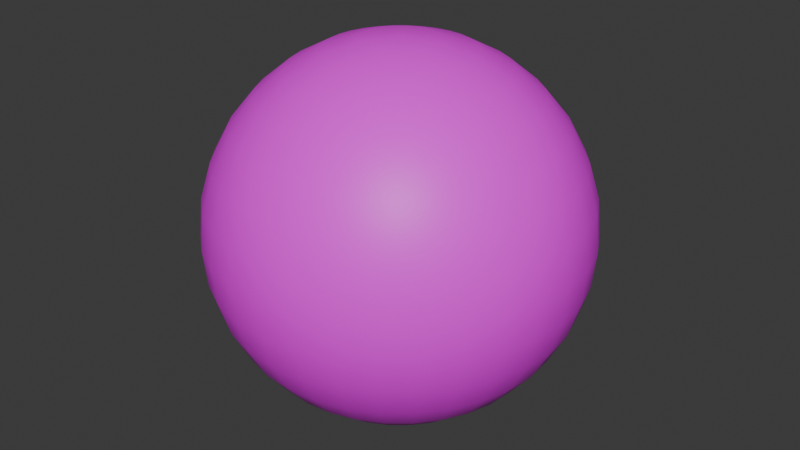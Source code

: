 # Source: titleSkydome.blend  (saved by Blender 5.0.118; exported with 4.5.12 LTS)
import bpy
from mathutils import Matrix  # noqa: F401  (used for matrix-valued properties, if any)

bpy.ops.wm.read_factory_settings(use_empty=True)
scene = bpy.context.scene
scene.name = 'Scene'

# ---- collections
col_collection = bpy.data.collections.new('Collection'); scene.collection.children.link(col_collection)

# ---- images (referenced by path relative to the original .blend; pixels are not part of the script)
import os
ASSET_DIR = os.environ.get("B2B_ASSET_DIR", "")  # directory of the original .blend (textures are referenced by path, not embedded)
HERE = os.path.dirname(os.path.abspath(__file__))  # packed textures are extracted next to this script under _unpacked/

def load_image(name, relpath, width, height, colorspace="sRGB"):
    """Load a texture the original file referenced (path relative to the .blend, or extracted next to this script)."""
    p = next((c for c in (os.path.join(HERE, relpath), os.path.join(ASSET_DIR, relpath)) if relpath and os.path.exists(c)), "")
    if p:
        img = bpy.data.images.load(p, check_existing=True)
        img.name = name
    else:  # same state as the original file: an image datablock whose file is absent (Cycles renders it pink)
        img = bpy.data.images.new(name, width, height)
        img.source = "FILE"
        img.filepath = "//" + (relpath or name)
    img.colorspace_settings.name = colorspace
    return img
img_titleskydome = load_image('titleSkydome', 'titleSkydome.png', 1024, 1024, 'sRGB')

# ---- materials (node trees are filled in below, after node groups)
mat_x = bpy.data.materials.new('マテリアル')

# ---- material node trees
mat_x.use_nodes = True; mat_x.node_tree.nodes.clear()
_N = mat_x.node_tree.nodes; _L = mat_x.node_tree.links
n0 = _N.new('ShaderNodeBsdfPrincipled'); n0.name = 'プリンシプルBSDF'; n0.location = (-200, 100)
n1 = _N.new('ShaderNodeOutputMaterial'); n1.name = 'マテリアル出力'; n1.location = (200, 100)
n2 = _N.new('ShaderNodeTexImage'); n2.name = '画像テクスチャ'; n2.location = (-490, 80)
n2.image = img_titleskydome
_L.new(n0.outputs[0], n1.inputs[0])
_L.new(n2.outputs[0], n0.inputs[0])
n1.is_active_output = True

# ---- world
world_world = bpy.data.worlds.new('World'); scene.world = world_world
world_world.use_nodes = True; world_world.node_tree.nodes.clear()
_N = world_world.node_tree.nodes; _L = world_world.node_tree.links
n0 = _N.new('ShaderNodeOutputWorld'); n0.name = 'World Output'; n0.location = (200, 100)
n1 = _N.new('ShaderNodeBackground'); n1.name = 'Background'; n1.location = (-200, 100)
n1.inputs[0].default_value = (0.05088, 0.05088, 0.05088, 1.0)
_L.new(n1.outputs[0], n0.inputs[0])
n0.is_active_output = True
world_world.color = (0.05088, 0.05088, 0.05088)
world_world.sun_shadow_jitter_overblur = 0.0

# ---- meshes
me_x = bpy.data.meshes.new('球')
me_x.from_pydata([(-8.87e-06, -3.931e-06, 200.0), (-8.87e-06, 111.1, 166.3), (-8.87e-06, 166.3, 111.1), (-8.87e-06, 196.2, 39.02), (-8.87e-06, 200.0, 1.969e-07), (-8.87e-06, 196.2, -39.02), (-8.87e-06, 166.3, -111.1), (-8.87e-06, -3.931e-06, -200.0), (7.612, 38.27, 196.2), (14.93, 75.07, 184.8), (21.68, 109.0, 166.3), (27.59, 138.7, 141.4), (32.44, 163.1, 111.1), (36.05, 181.2, 76.54), (38.27, 192.4, 39.02), (39.02, 196.2, 1.969e-07), (38.27, 192.4, -39.02), (36.05, 181.2, -76.54), (32.44, 163.1, -111.1), (27.59, 138.7, -141.4), (21.68, 109.0, -166.3), (14.93, 75.07, -184.8), (7.612, 38.27, -196.2), (14.93, 36.05, 196.2), (29.29, 70.71, 184.8), (42.52, 102.7, 166.3), (54.12, 130.7, 141.4), (63.64, 153.6, 111.1), (70.71, 170.7, 76.54), (75.07, 181.2, 39.02), (76.54, 184.8, 1.969e-07), (75.07, 181.2, -39.02), (70.71, 170.7, -76.54), (63.64, 153.6, -111.1), (54.12, 130.7, -141.4), (42.52, 102.7, -166.3), (29.29, 70.71, -184.8), (14.93, 36.05, -196.2), (21.68, 32.44, 196.2), (42.52, 63.64, 184.8), (61.73, 92.39, 166.3), (78.57, 117.6, 141.4), (92.39, 138.3, 111.1), (102.7, 153.6, 76.54), (109.0, 163.1, 39.02), (111.1, 166.3, 1.969e-07), (109.0, 163.1, -39.02), (102.7, 153.6, -76.54), (92.39, 138.3, -111.1), (78.57, 117.6, -141.4), (61.73, 92.39, -166.3), (42.52, 63.64, -184.8), (21.68, 32.44, -196.2), (27.59, 27.59, 196.2), (54.12, 54.12, 184.8), (78.57, 78.57, 166.3), (100.0, 100.0, 141.4), (117.6, 117.6, 111.1), (130.7, 130.7, 76.54), (138.7, 138.7, 39.02), (141.4, 141.4, 1.969e-07), (138.7, 138.7, -39.02), (130.7, 130.7, -76.54), (117.6, 117.6, -111.1), (100.0, 100.0, -141.4), (78.57, 78.57, -166.3), (54.12, 54.12, -184.8), (27.59, 27.59, -196.2), (32.44, 21.68, 196.2), (63.64, 42.52, 184.8), (92.39, 61.73, 166.3), (117.6, 78.57, 141.4), (138.3, 92.39, 111.1), (153.6, 102.7, 76.54), (163.1, 109.0, 39.02), (166.3, 111.1, 1.969e-07), (163.1, 109.0, -39.02), (153.6, 102.7, -76.54), (138.3, 92.39, -111.1), (117.6, 78.57, -141.4), (92.39, 61.73, -166.3), (63.64, 42.52, -184.8), (32.44, 21.68, -196.2), (36.05, 14.93, 196.2), (70.71, 29.29, 184.8), (102.7, 42.52, 166.3), (130.7, 54.12, 141.4), (153.6, 63.64, 111.1), (170.7, 70.71, 76.54), (181.2, 75.07, 39.02), (184.8, 76.54, 1.969e-07), (181.2, 75.07, -39.02), (170.7, 70.71, -76.54), (153.6, 63.64, -111.1), (130.7, 54.12, -141.4), (102.7, 42.52, -166.3), (70.71, 29.29, -184.8), (36.05, 14.93, -196.2), (38.27, 7.612, 196.2), (75.07, 14.93, 184.8), (109.0, 21.68, 166.3), (138.7, 27.59, 141.4), (163.1, 32.44, 111.1), (181.2, 36.05, 76.54), (192.4, 38.27, 39.02), (196.2, 39.02, 1.969e-07), (192.4, 38.27, -39.02), (181.2, 36.05, -76.54), (163.1, 32.44, -111.1), (138.7, 27.59, -141.4), (109.0, 21.68, -166.3), (75.07, 14.93, -184.8), (38.27, 7.612, -196.2), (39.02, -6.166e-06, 196.2), (76.54, -8.402e-06, 184.8), (111.1, -1.436e-05, 166.3), (141.4, -9.51e-07, 141.4), (166.3, -2.181e-05, 111.1), (184.8, 5.009e-06, 76.54), (196.2, -2.181e-05, 39.02), (200.0, -3.671e-05, 1.969e-07), (196.2, -2.181e-05, -39.02), (184.8, 5.009e-06, -76.54), (166.3, -2.181e-05, -111.1), (141.4, -9.51e-07, -141.4), (111.1, -1.436e-05, -166.3), (76.54, -8.402e-06, -184.8), (39.02, -6.166e-06, -196.2), (38.27, -7.612, 196.2), (75.07, -14.93, 184.8), (109.0, -21.68, 166.3), (138.7, -27.59, 141.4), (163.1, -32.44, 111.1), (181.2, -36.05, 76.54), (192.4, -38.27, 39.02), (196.2, -39.02, 1.969e-07), (192.4, -38.27, -39.02), (181.2, -36.05, -76.54), (163.1, -32.44, -111.1), (138.7, -27.59, -141.4), (109.0, -21.68, -166.3), (75.07, -14.93, -184.8), (38.27, -7.612, -196.2), (36.05, -14.93, 196.2), (70.71, -29.29, 184.8), (102.7, -42.52, 166.3), (130.7, -54.12, 141.4), (153.6, -63.64, 111.1), (170.7, -70.71, 76.54), (181.2, -75.07, 39.02), (184.8, -76.54, 1.969e-07), (181.2, -75.07, -39.02), (170.7, -70.71, -76.54), (153.6, -63.64, -111.1), (130.7, -54.12, -141.4), (102.7, -42.52, -166.3), (70.71, -29.29, -184.8), (36.05, -14.93, -196.2), (32.44, -21.68, 196.2), (63.64, -42.52, 184.8), (92.39, -61.73, 166.3), (117.6, -78.57, 141.4), (138.3, -92.39, 111.1), (153.6, -102.7, 76.54), (163.1, -109.0, 39.02), (166.3, -111.1, 1.969e-07), (163.1, -109.0, -39.02), (153.6, -102.7, -76.54), (138.3, -92.39, -111.1), (117.6, -78.57, -141.4), (92.39, -61.73, -166.3), (63.64, -42.52, -184.8), (32.44, -21.68, -196.2), (27.59, -27.59, 196.2), (54.12, -54.12, 184.8), (78.57, -78.57, 166.3), (100.0, -100.0, 141.4), (117.6, -117.6, 111.1), (130.7, -130.7, 76.54), (138.7, -138.7, 39.02), (141.4, -141.4, 1.969e-07), (138.7, -138.7, -39.02), (130.7, -130.7, -76.54), (117.6, -117.6, -111.1), (100.0, -100.0, -141.4), (78.57, -78.57, -166.3), (54.12, -54.12, -184.8), (27.59, -27.59, -196.2), (21.68, -32.44, 196.2), (42.52, -63.64, 184.8), (61.73, -92.39, 166.3), (78.57, -117.6, 141.4), (92.39, -138.3, 111.1), (102.7, -153.6, 76.54), (109.0, -163.1, 39.02), (111.1, -166.3, 1.969e-07), (109.0, -163.1, -39.02), (102.7, -153.6, -76.54), (92.39, -138.3, -111.1), (78.57, -117.6, -141.4), (61.73, -92.39, -166.3), (42.52, -63.64, -184.8), (21.68, -32.44, -196.2), (14.93, -36.05, 196.2), (29.29, -70.71, 184.8), (42.52, -102.7, 166.3), (54.12, -130.7, 141.4), (63.64, -153.6, 111.1), (70.71, -170.7, 76.54), (75.07, -181.2, 39.02), (76.54, -184.8, 1.969e-07), (75.07, -181.2, -39.02), (70.71, -170.7, -76.54), (63.64, -153.6, -111.1), (54.12, -130.7, -141.4), (42.52, -102.7, -166.3), (29.29, -70.71, -184.8), (14.93, -36.05, -196.2), (7.612, -38.27, 196.2), (14.93, -75.07, 184.8), (21.68, -109.0, 166.3), (27.59, -138.7, 141.4), (32.44, -163.1, 111.1), (36.05, -181.2, 76.54), (38.27, -192.4, 39.02), (39.02, -196.2, 1.969e-07), (38.27, -192.4, -39.02), (36.05, -181.2, -76.54), (32.44, -163.1, -111.1), (27.59, -138.7, -141.4), (21.68, -109.0, -166.3), (14.93, -75.07, -184.8), (7.612, -38.27, -196.2), (-1.036e-05, -39.02, 196.2), (-1.93e-05, -76.54, 184.8), (-2.824e-05, -111.1, 166.3), (-1.185e-05, -141.4, 141.4), (-2.973e-05, -166.3, 111.1), (-2.909e-06, -184.8, 76.54), (-3.569e-05, -196.2, 39.02), (-7.443e-05, -200.0, 1.969e-07), (-3.569e-05, -196.2, -39.02), (-2.909e-06, -184.8, -76.54), (-2.973e-05, -166.3, -111.1), (-1.185e-05, -141.4, -141.4), (-2.824e-05, -111.1, -166.3), (-1.93e-05, -76.54, -184.8), (-1.036e-05, -39.02, -196.2), (-7.612, -38.27, 196.2), (-14.93, -75.07, 184.8), (-21.68, -109.0, 166.3), (-27.59, -138.7, 141.4), (-32.44, -163.1, 111.1), (-36.05, -181.2, 76.54), (-38.27, -192.4, 39.02), (-39.02, -196.2, 1.969e-07), (-38.27, -192.4, -39.02), (-36.05, -181.2, -76.54), (-32.44, -163.1, -111.1), (-27.59, -138.7, -141.4), (-21.68, -109.0, -166.3), (-14.93, -75.07, -184.8), (-7.612, -38.27, -196.2), (-14.93, -36.05, 196.2), (-29.29, -70.71, 184.8), (-42.52, -102.7, 166.3), (-54.12, -130.7, 141.4), (-63.64, -153.6, 111.1), (-70.71, -170.7, 76.54), (-75.07, -181.2, 39.02), (-76.54, -184.8, 1.969e-07), (-75.07, -181.2, -39.02), (-70.71, -170.7, -76.54), (-63.64, -153.6, -111.1), (-54.12, -130.7, -141.4), (-42.52, -102.7, -166.3), (-29.29, -70.71, -184.8), (-14.93, -36.05, -196.2), (-21.68, -32.44, 196.2), (-42.52, -63.64, 184.8), (-61.73, -92.39, 166.3), (-78.57, -117.6, 141.4), (-92.39, -138.3, 111.1), (-102.7, -153.6, 76.54), (-109.0, -163.1, 39.02), (-111.1, -166.3, 1.969e-07), (-109.0, -163.1, -39.02), (-102.7, -153.6, -76.54), (-92.39, -138.3, -111.1), (-78.57, -117.6, -141.4), (-61.73, -92.39, -166.3), (-42.52, -63.64, -184.8), (-21.68, -32.44, -196.2), (-27.59, -27.59, 196.2), (-54.12, -54.12, 184.8), (-78.57, -78.57, 166.3), (-100.0, -100.0, 141.4), (-117.6, -117.6, 111.1), (-130.7, -130.7, 76.54), (-138.7, -138.7, 39.02), (-141.4, -141.4, 1.969e-07), (-138.7, -138.7, -39.02), (-130.7, -130.7, -76.54), (-117.6, -117.6, -111.1), (-100.0, -100.0, -141.4), (-78.57, -78.57, -166.3), (-54.12, -54.12, -184.8), (-27.59, -27.59, -196.2), (-32.44, -21.68, 196.2), (-63.64, -42.52, 184.8), (-92.39, -61.73, 166.3), (-117.6, -78.57, 141.4), (-138.3, -92.39, 111.1), (-153.6, -102.7, 76.54), (-163.1, -109.0, 39.02), (-166.3, -111.1, 1.969e-07), (-163.1, -109.0, -39.02), (-153.6, -102.7, -76.54), (-138.3, -92.39, -111.1), (-117.6, -78.57, -141.4), (-92.39, -61.73, -166.3), (-63.64, -42.52, -184.8), (-32.44, -21.68, -196.2), (-36.05, -14.93, 196.2), (-70.71, -29.29, 184.8), (-102.7, -42.52, 166.3), (-130.7, -54.12, 141.4), (-153.6, -63.64, 111.1), (-170.7, -70.71, 76.54), (-181.2, -75.07, 39.02), (-184.8, -76.54, 1.969e-07), (-181.2, -75.07, -39.02), (-170.7, -70.71, -76.54), (-153.6, -63.64, -111.1), (-130.7, -54.12, -141.4), (-102.7, -42.52, -166.3), (-70.71, -29.29, -184.8), (-36.05, -14.93, -196.2), (-38.27, -7.612, 196.2), (-75.07, -14.93, 184.8), (-109.0, -21.68, 166.3), (-138.7, -27.59, 141.4), (-163.1, -32.44, 111.1), (-181.2, -36.05, 76.54), (-192.4, -38.27, 39.02), (-196.2, -39.02, 1.969e-07), (-192.4, -38.27, -39.02), (-181.2, -36.05, -76.54), (-163.1, -32.44, -111.1), (-138.7, -27.59, -141.4), (-109.0, -21.68, -166.3), (-75.07, -14.93, -184.8), (-38.27, -7.612, -196.2), (-39.02, -2.059e-07, 196.2), (-76.54, 6.5e-06, 184.8), (-111.1, 2.587e-05, 166.3), (-141.4, 2.029e-06, 141.4), (-166.3, 2.885e-05, 111.1), (-184.8, -9.51e-07, 76.54), (-196.2, 4.971e-05, 39.02), (-200.0, 8.548e-05, 1.969e-07), (-196.2, 4.971e-05, -39.02), (-184.8, -9.51e-07, -76.54), (-166.3, 2.885e-05, -111.1), (-141.4, 2.029e-06, -141.4), (-111.1, 2.587e-05, -166.3), (-76.54, 6.5e-06, -184.8), (-39.02, -2.059e-07, -196.2), (-38.27, 7.612, 196.2), (-75.07, 14.93, 184.8), (-109.0, 21.68, 166.3), (-138.7, 27.59, 141.4), (-163.1, 32.44, 111.1), (-181.2, 36.05, 76.54), (-192.4, 38.27, 39.02), (-196.2, 39.02, 1.969e-07), (-192.4, 38.27, -39.02), (-181.2, 36.05, -76.54), (-163.1, 32.44, -111.1), (-138.7, 27.59, -141.4), (-109.0, 21.68, -166.3), (-75.07, 14.93, -184.8), (-38.27, 7.612, -196.2), (-36.05, 14.93, 196.2), (-70.71, 29.29, 184.8), (-102.7, 42.52, 166.3), (-130.7, 54.12, 141.4), (-153.6, 63.64, 111.1), (-170.7, 70.71, 76.54), (-181.2, 75.07, 39.02), (-184.8, 76.54, 1.969e-07), (-181.2, 75.07, -39.02), (-170.7, 70.71, -76.54), (-153.6, 63.64, -111.1), (-130.7, 54.12, -141.4), (-102.7, 42.52, -166.3), (-70.71, 29.29, -184.8), (-36.05, 14.93, -196.2), (-32.44, 21.68, 196.2), (-63.64, 42.52, 184.8), (-92.39, 61.73, 166.3), (-117.6, 78.57, 141.4), (-138.3, 92.39, 111.1), (-153.6, 102.7, 76.54), (-163.1, 109.0, 39.02), (-166.3, 111.1, 1.969e-07), (-163.1, 109.0, -39.02), (-153.6, 102.7, -76.54), (-138.3, 92.39, -111.1), (-117.6, 78.57, -141.4), (-92.39, 61.73, -166.3), (-63.64, 42.52, -184.8), (-32.44, 21.68, -196.2), (-27.59, 27.59, 196.2), (-54.12, 54.12, 184.8), (-78.57, 78.57, 166.3), (-100.0, 100.0, 141.4), (-117.6, 117.6, 111.1), (-130.7, 130.7, 76.54), (-138.7, 138.7, 39.02), (-141.4, 141.4, 1.969e-07), (-138.7, 138.7, -39.02), (-130.7, 130.7, -76.54), (-117.6, 117.6, -111.1), (-100.0, 100.0, -141.4), (-78.57, 78.57, -166.3), (-54.12, 54.12, -184.8), (-27.59, 27.59, -196.2), (-21.68, 32.44, 196.2), (-42.52, 63.64, 184.8), (-61.73, 92.39, 166.3), (-78.57, 117.6, 141.4), (-92.39, 138.3, 111.1), (-102.7, 153.6, 76.54), (-109.0, 163.1, 39.02), (-111.1, 166.3, 1.969e-07), (-109.0, 163.1, -39.02), (-102.7, 153.6, -76.54), (-92.39, 138.3, -111.1), (-78.57, 117.6, -141.4), (-61.73, 92.39, -166.3), (-42.52, 63.64, -184.8), (-21.68, 32.44, -196.2), (-14.93, 36.05, 196.2), (-29.29, 70.71, 184.8), (-42.52, 102.7, 166.3), (-54.12, 130.7, 141.4), (-63.64, 153.6, 111.1), (-70.71, 170.7, 76.54), (-75.07, 181.2, 39.02), (-76.54, 184.8, 1.969e-07), (-75.07, 181.2, -39.02), (-70.71, 170.7, -76.54), (-63.64, 153.6, -111.1), (-54.12, 130.7, -141.4), (-42.52, 102.7, -166.3), (-29.29, 70.71, -184.8), (-14.93, 36.05, -196.2), (-7.612, 38.27, 196.2), (-14.93, 75.07, 184.8), (-21.68, 109.0, 166.3), (-27.59, 138.7, 141.4), (-32.44, 163.1, 111.1), (-36.05, 181.2, 76.54), (-38.27, 192.4, 39.02), (-39.02, 196.2, 1.969e-07), (-38.27, 192.4, -39.02), (-36.05, 181.2, -76.54), (-32.44, 163.1, -111.1), (-27.59, 138.7, -141.4), (-21.68, 109.0, -166.3), (-14.93, 75.07, -184.8), (-7.612, 38.27, -196.2), (-5.89e-06, 39.02, 196.2), (4.541e-06, 76.54, 184.8), (9.012e-06, 141.4, 141.4), (3.051e-06, 184.8, 76.54), (3.051e-06, 184.8, -76.54), (9.012e-06, 141.4, -141.4), (3.434e-05, 111.1, -166.3), (4.541e-06, 76.54, -184.8), (-5.89e-06, 39.02, -196.2)], [], [(474, 8, 473), (17, 5, 477), (1, 9, 474), (18, 477, 6), (475, 10, 1), (478, 18, 6), (12, 475, 2), (20, 478, 479), (476, 12, 2), (21, 479, 480), (3, 13, 476), (22, 480, 481), (15, 3, 4), (473, 8, 0), (7, 22, 481), (16, 4, 5), (15, 29, 14), (8, 23, 0), (7, 37, 22), (31, 15, 16), (24, 8, 9), (32, 16, 17), (25, 9, 10), (18, 32, 17), (26, 10, 11), (34, 18, 19), (27, 11, 12), (35, 19, 20), (28, 12, 13), (21, 35, 20), (14, 28, 13), (22, 36, 21), (34, 48, 33), (42, 26, 27), (35, 49, 34), (43, 27, 28), (36, 50, 35), (29, 43, 28), (37, 51, 36), (30, 44, 29), (23, 38, 0), (7, 52, 37), (46, 30, 31), (39, 23, 24), (47, 31, 32), (40, 24, 25), (33, 47, 32), (41, 25, 26), (7, 67, 52), (61, 45, 46), (54, 38, 39), (62, 46, 47), (55, 39, 40), (48, 62, 47), (56, 40, 41), (64, 48, 49), (57, 41, 42), (50, 64, 49), (58, 42, 43), (66, 50, 51), (44, 58, 43), (52, 66, 51), (45, 59, 44), (38, 53, 0), (65, 79, 64), (73, 57, 58), (81, 65, 66), (59, 73, 58), (82, 66, 67), (60, 74, 59), (53, 68, 0), (7, 82, 67), (76, 60, 61), (69, 53, 54), (77, 61, 62), (55, 69, 54), (63, 77, 62), (71, 55, 56), (79, 63, 64), (72, 56, 57), (84, 68, 69), (92, 76, 77), (85, 69, 70), (78, 92, 77), (86, 70, 71), (94, 78, 79), (72, 86, 71), (80, 94, 79), (88, 72, 73), (81, 95, 80), (74, 88, 73), (82, 96, 81), (75, 89, 74), (68, 83, 0), (7, 97, 82), (91, 75, 76), (103, 87, 88), (111, 95, 96), (89, 103, 88), (112, 96, 97), (90, 104, 89), (83, 98, 0), (7, 112, 97), (106, 90, 91), (84, 98, 83), (107, 91, 92), (85, 99, 84), (93, 107, 92), (101, 85, 86), (109, 93, 94), (87, 101, 86), (95, 109, 94), (122, 106, 107), (115, 99, 100), (108, 122, 107), (116, 100, 101), (124, 108, 109), (102, 116, 101), (110, 124, 109), (118, 102, 103), (126, 110, 111), (104, 118, 103), (127, 111, 112), (105, 119, 104), (98, 113, 0), (7, 127, 112), (121, 105, 106), (99, 113, 98), (141, 125, 126), (119, 133, 118), (127, 141, 126), (120, 134, 119), (113, 128, 0), (7, 142, 127), (136, 120, 121), (129, 113, 114), (137, 121, 122), (115, 129, 114), (123, 137, 122), (131, 115, 116), (139, 123, 124), (117, 131, 116), (125, 139, 124), (133, 117, 118), (145, 129, 130), (138, 152, 137), (146, 130, 131), (154, 138, 139), (132, 146, 131), (140, 154, 139), (148, 132, 133), (141, 155, 140), (134, 148, 133), (142, 156, 141), (135, 149, 134), (128, 143, 0), (7, 157, 142), (151, 135, 136), (144, 128, 129), (152, 136, 137), (149, 163, 148), (157, 171, 156), (150, 164, 149), (143, 158, 0), (7, 172, 157), (166, 150, 151), (159, 143, 144), (167, 151, 152), (145, 159, 144), (153, 167, 152), (161, 145, 146), (169, 153, 154), (147, 161, 146), (155, 169, 154), (163, 147, 148), (171, 155, 156), (168, 182, 167), (176, 160, 161), (184, 168, 169), (162, 176, 161), (170, 184, 169), (178, 162, 163), (186, 170, 171), (164, 178, 163), (172, 186, 171), (165, 179, 164), (158, 173, 0), (7, 187, 172), (181, 165, 166), (174, 158, 159), (182, 166, 167), (175, 159, 160), (202, 186, 187), (180, 194, 179), (173, 188, 0), (7, 202, 187), (196, 180, 181), (174, 188, 173), (197, 181, 182), (175, 189, 174), (183, 197, 182), (191, 175, 176), (199, 183, 184), (177, 191, 176), (185, 199, 184), (193, 177, 178), (201, 185, 186), (179, 193, 178), (214, 198, 199), (192, 206, 191), (200, 214, 199), (208, 192, 193), (201, 215, 200), (194, 208, 193), (202, 216, 201), (195, 209, 194), (188, 203, 0), (7, 217, 202), (211, 195, 196), (204, 188, 189), (212, 196, 197), (205, 189, 190), (198, 212, 197), (206, 190, 191), (203, 218, 0), (7, 232, 217), (226, 210, 211), (219, 203, 204), (227, 211, 212), (220, 204, 205), (213, 227, 212), (221, 205, 206), (229, 213, 214), (207, 221, 206), (215, 229, 214), (223, 207, 208), (216, 230, 215), (209, 223, 208), (217, 231, 216), (210, 224, 209), (222, 236, 221), (230, 244, 229), (238, 222, 223), (246, 230, 231), (224, 238, 223), (247, 231, 232), (225, 239, 224), (218, 233, 0), (7, 247, 232), (241, 225, 226), (219, 233, 218), (242, 226, 227), (220, 234, 219), (228, 242, 227), (236, 220, 221), (244, 228, 229), (256, 240, 241), (234, 248, 233), (257, 241, 242), (235, 249, 234), (243, 257, 242), (251, 235, 236), (259, 243, 244), (237, 251, 236), (245, 259, 244), (253, 237, 238), (261, 245, 246), (239, 253, 238), (262, 246, 247), (240, 254, 239), (233, 248, 0), (7, 262, 247), (260, 274, 259), (268, 252, 253), (261, 275, 260), (254, 268, 253), (277, 261, 262), (255, 269, 254), (248, 263, 0), (7, 277, 262), (271, 255, 256), (249, 263, 248), (272, 256, 257), (265, 249, 250), (258, 272, 257), (266, 250, 251), (274, 258, 259), (252, 266, 251), (264, 278, 263), (287, 271, 272), (265, 279, 264), (273, 287, 272), (281, 265, 266), (289, 273, 274), (267, 281, 266), (275, 289, 274), (283, 267, 268), (291, 275, 276), (269, 283, 268), (292, 276, 277), (270, 284, 269), (263, 278, 0), (7, 292, 277), (286, 270, 271), (298, 282, 283), (306, 290, 291), (284, 298, 283), (292, 306, 291), (285, 299, 284), (278, 293, 0), (7, 307, 292), (301, 285, 286), (294, 278, 279), (302, 286, 287), (295, 279, 280), (288, 302, 287), (296, 280, 281), (304, 288, 289), (282, 296, 281), (290, 304, 289), (317, 301, 302), (310, 294, 295), (303, 317, 302), (311, 295, 296), (319, 303, 304), (297, 311, 296), (305, 319, 304), (313, 297, 298), (321, 305, 306), (299, 313, 298), (307, 321, 306), (300, 314, 299), (293, 308, 0), (7, 322, 307), (316, 300, 301), (309, 293, 294), (336, 320, 321), (314, 328, 313), (337, 321, 322), (315, 329, 314), (308, 323, 0), (7, 337, 322), (331, 315, 316), (324, 308, 309), (332, 316, 317), (310, 324, 309), (318, 332, 317), (326, 310, 311), (334, 318, 319), (312, 326, 311), (320, 334, 319), (328, 312, 313), (333, 347, 332), (341, 325, 326), (349, 333, 334), (327, 341, 326), (335, 349, 334), (343, 327, 328), (351, 335, 336), (329, 343, 328), (337, 351, 336), (330, 344, 329), (323, 338, 0), (7, 352, 337), (346, 330, 331), (339, 323, 324), (347, 331, 332), (325, 339, 324), (352, 366, 351), (345, 359, 344), (338, 353, 0), (7, 367, 352), (361, 345, 346), (354, 338, 339), (362, 346, 347), (340, 354, 339), (348, 362, 347), (356, 340, 341), (364, 348, 349), (342, 356, 341), (350, 364, 349), (358, 342, 343), (366, 350, 351), (344, 358, 343), (371, 355, 356), (379, 363, 364), (357, 371, 356), (365, 379, 364), (373, 357, 358), (381, 365, 366), (359, 373, 358), (382, 366, 367), (360, 374, 359), (353, 368, 0), (7, 382, 367), (376, 360, 361), (354, 368, 353), (377, 361, 362), (355, 369, 354), (363, 377, 362), (375, 389, 374), (368, 383, 0), (7, 397, 382), (391, 375, 376), (369, 383, 368), (392, 376, 377), (385, 369, 370), (378, 392, 377), (386, 370, 371), (394, 378, 379), (372, 386, 371), (380, 394, 379), (388, 372, 373), (396, 380, 381), (374, 388, 373), (397, 381, 382), (409, 393, 394), (387, 401, 386), (395, 409, 394), (403, 387, 388), (396, 410, 395), (389, 403, 388), (397, 411, 396), (390, 404, 389), (383, 398, 0), (7, 412, 397), (406, 390, 391), (399, 383, 384), (407, 391, 392), (400, 384, 385), (393, 407, 392), (401, 385, 386), (398, 413, 0), (7, 427, 412), (421, 405, 406), (414, 398, 399), (422, 406, 407), (400, 414, 399), (408, 422, 407), (416, 400, 401), (424, 408, 409), (402, 416, 401), (410, 424, 409), (418, 402, 403), (426, 410, 411), (404, 418, 403), (412, 426, 411), (405, 419, 404), (417, 431, 416), (425, 439, 424), (433, 417, 418), (441, 425, 426), (419, 433, 418), (442, 426, 427), (420, 434, 419), (413, 428, 0), (7, 442, 427), (436, 420, 421), (414, 428, 413), (437, 421, 422), (415, 429, 414), (423, 437, 422), (431, 415, 416), (439, 423, 424), (451, 435, 436), (444, 428, 429), (452, 436, 437), (430, 444, 429), (438, 452, 437), (446, 430, 431), (454, 438, 439), (432, 446, 431), (440, 454, 439), (448, 432, 433), (456, 440, 441), (434, 448, 433), (442, 456, 441), (435, 449, 434), (428, 443, 0), (7, 457, 442), (455, 469, 454), (463, 447, 448), (471, 455, 456), (449, 463, 448), (457, 471, 456), (450, 464, 449), (443, 458, 0), (7, 472, 457), (466, 450, 451), (459, 443, 444), (467, 451, 452), (445, 459, 444), (453, 467, 452), (461, 445, 446), (469, 453, 454), (447, 461, 446), (477, 466, 467), (460, 474, 459), (6, 467, 468), (461, 1, 460), (478, 468, 469), (462, 475, 461), (470, 478, 469), (463, 2, 462), (480, 470, 471), (464, 476, 463), (472, 480, 471), (465, 3, 464), (458, 473, 0), (7, 481, 472), (5, 465, 466), (474, 458, 459), (474, 9, 8), (17, 16, 5), (1, 10, 9), (18, 17, 477), (475, 11, 10), (478, 19, 18), (12, 11, 475), (20, 19, 478), (476, 13, 12), (21, 20, 479), (3, 14, 13), (22, 21, 480), (15, 14, 3), (16, 15, 4), (15, 30, 29), (31, 30, 15), (24, 23, 8), (32, 31, 16), (25, 24, 9), (18, 33, 32), (26, 25, 10), (34, 33, 18), (27, 26, 11), (35, 34, 19), (28, 27, 12), (21, 36, 35), (14, 29, 28), (22, 37, 36), (34, 49, 48), (42, 41, 26), (35, 50, 49), (43, 42, 27), (36, 51, 50), (29, 44, 43), (37, 52, 51), (30, 45, 44), (46, 45, 30), (39, 38, 23), (47, 46, 31), (40, 39, 24), (33, 48, 47), (41, 40, 25), (61, 60, 45), (54, 53, 38), (62, 61, 46), (55, 54, 39), (48, 63, 62), (56, 55, 40), (64, 63, 48), (57, 56, 41), (50, 65, 64), (58, 57, 42), (66, 65, 50), (44, 59, 58), (52, 67, 66), (45, 60, 59), (65, 80, 79), (73, 72, 57), (81, 80, 65), (59, 74, 73), (82, 81, 66), (60, 75, 74), (76, 75, 60), (69, 68, 53), (77, 76, 61), (55, 70, 69), (63, 78, 77), (71, 70, 55), (79, 78, 63), (72, 71, 56), (84, 83, 68), (92, 91, 76), (85, 84, 69), (78, 93, 92), (86, 85, 70), (94, 93, 78), (72, 87, 86), (80, 95, 94), (88, 87, 72), (81, 96, 95), (74, 89, 88), (82, 97, 96), (75, 90, 89), (91, 90, 75), (103, 102, 87), (111, 110, 95), (89, 104, 103), (112, 111, 96), (90, 105, 104), (106, 105, 90), (84, 99, 98), (107, 106, 91), (85, 100, 99), (93, 108, 107), (101, 100, 85), (109, 108, 93), (87, 102, 101), (95, 110, 109), (122, 121, 106), (115, 114, 99), (108, 123, 122), (116, 115, 100), (124, 123, 108), (102, 117, 116), (110, 125, 124), (118, 117, 102), (126, 125, 110), (104, 119, 118), (127, 126, 111), (105, 120, 119), (121, 120, 105), (99, 114, 113), (141, 140, 125), (119, 134, 133), (127, 142, 141), (120, 135, 134), (136, 135, 120), (129, 128, 113), (137, 136, 121), (115, 130, 129), (123, 138, 137), (131, 130, 115), (139, 138, 123), (117, 132, 131), (125, 140, 139), (133, 132, 117), (145, 144, 129), (138, 153, 152), (146, 145, 130), (154, 153, 138), (132, 147, 146), (140, 155, 154), (148, 147, 132), (141, 156, 155), (134, 149, 148), (142, 157, 156), (135, 150, 149), (151, 150, 135), (144, 143, 128), (152, 151, 136), (149, 164, 163), (157, 172, 171), (150, 165, 164), (166, 165, 150), (159, 158, 143), (167, 166, 151), (145, 160, 159), (153, 168, 167), (161, 160, 145), (169, 168, 153), (147, 162, 161), (155, 170, 169), (163, 162, 147), (171, 170, 155), (168, 183, 182), (176, 175, 160), (184, 183, 168), (162, 177, 176), (170, 185, 184), (178, 177, 162), (186, 185, 170), (164, 179, 178), (172, 187, 186), (165, 180, 179), (181, 180, 165), (174, 173, 158), (182, 181, 166), (175, 174, 159), (202, 201, 186), (180, 195, 194), (196, 195, 180), (174, 189, 188), (197, 196, 181), (175, 190, 189), (183, 198, 197), (191, 190, 175), (199, 198, 183), (177, 192, 191), (185, 200, 199), (193, 192, 177), (201, 200, 185), (179, 194, 193), (214, 213, 198), (192, 207, 206), (200, 215, 214), (208, 207, 192), (201, 216, 215), (194, 209, 208), (202, 217, 216), (195, 210, 209), (211, 210, 195), (204, 203, 188), (212, 211, 196), (205, 204, 189), (198, 213, 212), (206, 205, 190), (226, 225, 210), (219, 218, 203), (227, 226, 211), (220, 219, 204), (213, 228, 227), (221, 220, 205), (229, 228, 213), (207, 222, 221), (215, 230, 229), (223, 222, 207), (216, 231, 230), (209, 224, 223), (217, 232, 231), (210, 225, 224), (222, 237, 236), (230, 245, 244), (238, 237, 222), (246, 245, 230), (224, 239, 238), (247, 246, 231), (225, 240, 239), (241, 240, 225), (219, 234, 233), (242, 241, 226), (220, 235, 234), (228, 243, 242), (236, 235, 220), (244, 243, 228), (256, 255, 240), (234, 249, 248), (257, 256, 241), (235, 250, 249), (243, 258, 257), (251, 250, 235), (259, 258, 243), (237, 252, 251), (245, 260, 259), (253, 252, 237), (261, 260, 245), (239, 254, 253), (262, 261, 246), (240, 255, 254), (260, 275, 274), (268, 267, 252), (261, 276, 275), (254, 269, 268), (277, 276, 261), (255, 270, 269), (271, 270, 255), (249, 264, 263), (272, 271, 256), (265, 264, 249), (258, 273, 272), (266, 265, 250), (274, 273, 258), (252, 267, 266), (264, 279, 278), (287, 286, 271), (265, 280, 279), (273, 288, 287), (281, 280, 265), (289, 288, 273), (267, 282, 281), (275, 290, 289), (283, 282, 267), (291, 290, 275), (269, 284, 283), (292, 291, 276), (270, 285, 284), (286, 285, 270), (298, 297, 282), (306, 305, 290), (284, 299, 298), (292, 307, 306), (285, 300, 299), (301, 300, 285), (294, 293, 278), (302, 301, 286), (295, 294, 279), (288, 303, 302), (296, 295, 280), (304, 303, 288), (282, 297, 296), (290, 305, 304), (317, 316, 301), (310, 309, 294), (303, 318, 317), (311, 310, 295), (319, 318, 303), (297, 312, 311), (305, 320, 319), (313, 312, 297), (321, 320, 305), (299, 314, 313), (307, 322, 321), (300, 315, 314), (316, 315, 300), (309, 308, 293), (336, 335, 320), (314, 329, 328), (337, 336, 321), (315, 330, 329), (331, 330, 315), (324, 323, 308), (332, 331, 316), (310, 325, 324), (318, 333, 332), (326, 325, 310), (334, 333, 318), (312, 327, 326), (320, 335, 334), (328, 327, 312), (333, 348, 347), (341, 340, 325), (349, 348, 333), (327, 342, 341), (335, 350, 349), (343, 342, 327), (351, 350, 335), (329, 344, 343), (337, 352, 351), (330, 345, 344), (346, 345, 330), (339, 338, 323), (347, 346, 331), (325, 340, 339), (352, 367, 366), (345, 360, 359), (361, 360, 345), (354, 353, 338), (362, 361, 346), (340, 355, 354), (348, 363, 362), (356, 355, 340), (364, 363, 348), (342, 357, 356), (350, 365, 364), (358, 357, 342), (366, 365, 350), (344, 359, 358), (371, 370, 355), (379, 378, 363), (357, 372, 371), (365, 380, 379), (373, 372, 357), (381, 380, 365), (359, 374, 373), (382, 381, 366), (360, 375, 374), (376, 375, 360), (354, 369, 368), (377, 376, 361), (355, 370, 369), (363, 378, 377), (375, 390, 389), (391, 390, 375), (369, 384, 383), (392, 391, 376), (385, 384, 369), (378, 393, 392), (386, 385, 370), (394, 393, 378), (372, 387, 386), (380, 395, 394), (388, 387, 372), (396, 395, 380), (374, 389, 388), (397, 396, 381), (409, 408, 393), (387, 402, 401), (395, 410, 409), (403, 402, 387), (396, 411, 410), (389, 404, 403), (397, 412, 411), (390, 405, 404), (406, 405, 390), (399, 398, 383), (407, 406, 391), (400, 399, 384), (393, 408, 407), (401, 400, 385), (421, 420, 405), (414, 413, 398), (422, 421, 406), (400, 415, 414), (408, 423, 422), (416, 415, 400), (424, 423, 408), (402, 417, 416), (410, 425, 424), (418, 417, 402), (426, 425, 410), (404, 419, 418), (412, 427, 426), (405, 420, 419), (417, 432, 431), (425, 440, 439), (433, 432, 417), (441, 440, 425), (419, 434, 433), (442, 441, 426), (420, 435, 434), (436, 435, 420), (414, 429, 428), (437, 436, 421), (415, 430, 429), (423, 438, 437), (431, 430, 415), (439, 438, 423), (451, 450, 435), (444, 443, 428), (452, 451, 436), (430, 445, 444), (438, 453, 452), (446, 445, 430), (454, 453, 438), (432, 447, 446), (440, 455, 454), (448, 447, 432), (456, 455, 440), (434, 449, 448), (442, 457, 456), (435, 450, 449), (455, 470, 469), (463, 462, 447), (471, 470, 455), (449, 464, 463), (457, 472, 471), (450, 465, 464), (466, 465, 450), (459, 458, 443), (467, 466, 451), (445, 460, 459), (453, 468, 467), (461, 460, 445), (469, 468, 453), (447, 462, 461), (477, 5, 466), (460, 1, 474), (6, 477, 467), (461, 475, 1), (478, 6, 468), (462, 2, 475), (470, 479, 478), (463, 476, 2), (480, 479, 470), (464, 3, 476), (472, 481, 480), (465, 4, 3), (5, 4, 465), (474, 473, 458)])
me_x.polygons.foreach_set('use_smooth', [True] * 960)
_uv = me_x.uv_layers.new(name='UVマップ')
_uv.uv.foreach_set('vector', [0.08498, 0.5324, 0.1172, 0.4997, 0.1209, 0.5071, 0.4242, 0.2742, 0.469, 0.315, 0.4275, 0.3082, 0.05202, 0.5588, 0.07759, 0.5181, 0.08498, 0.5324, 0.3868, 0.2654, 0.4275, 0.3082, 0.3899, 0.296, 0.02332, 0.5852, 0.04129, 0.538, 0.05202, 0.5588, 0.5636, 0.4264, 0.551, 0.3837, 0.5845, 0.3965, 0.6369, 0.2577, 0.6757, 0.2694, 0.6399, 0.2883, 0.5197, 0.4524, 0.5636, 0.4264, 0.5421, 0.4609, 0.5998, 0.3028, 0.6369, 0.2577, 0.6399, 0.2883, 0.5055, 0.4928, 0.5421, 0.4609, 0.521, 0.4987, 0.5568, 0.3123, 0.5964, 0.2689, 0.5998, 0.3028, 0.4931, 0.5353, 0.521, 0.4987, 0.5009, 0.5383, 0.509, 0.2797, 0.5568, 0.3123, 0.5127, 0.3165, 0.1209, 0.5071, 0.1172, 0.4997, 0.1585, 0.4836, 0.4828, 0.5781, 0.4931, 0.5353, 0.5009, 0.5383, 0.4654, 0.279, 0.5127, 0.3165, 0.469, 0.315, 0.509, 0.2797, 0.5503, 0.2361, 0.5532, 0.2763, 0.1172, 0.4997, 0.115, 0.4918, 0.1585, 0.4836, 0.4828, 0.5781, 0.4849, 0.5339, 0.4931, 0.5353, 0.4625, 0.2388, 0.509, 0.2797, 0.4654, 0.279, 0.07333, 0.5026, 0.1172, 0.4997, 0.07759, 0.5181, 0.4214, 0.2364, 0.4654, 0.279, 0.4242, 0.2742, 0.03511, 0.5155, 0.07759, 0.5181, 0.04129, 0.538, 0.3868, 0.2654, 0.4214, 0.2364, 0.4242, 0.2742, 0.001801, 0.53, 0.04129, 0.538, 0.009676, 0.5586, 0.5054, 0.4105, 0.551, 0.3837, 0.5351, 0.4155, 0.6344, 0.2237, 0.6731, 0.2434, 0.6369, 0.2577, 0.4964, 0.4484, 0.5351, 0.4155, 0.5197, 0.4524, 0.5937, 0.2311, 0.6369, 0.2577, 0.5964, 0.2689, 0.5055, 0.4928, 0.4964, 0.4484, 0.5197, 0.4524, 0.5532, 0.2763, 0.5937, 0.2311, 0.5964, 0.2689, 0.4931, 0.5353, 0.4895, 0.4901, 0.5055, 0.4928, 0.5054, 0.4105, 0.481, 0.3791, 0.5161, 0.3778, 0.6326, 0.1876, 0.671, 0.2144, 0.6344, 0.2237, 0.4964, 0.4484, 0.4755, 0.4116, 0.5054, 0.4105, 0.5916, 0.1909, 0.6344, 0.2237, 0.5937, 0.2311, 0.4895, 0.4901, 0.4729, 0.4493, 0.4964, 0.4484, 0.5503, 0.2361, 0.5916, 0.1909, 0.5937, 0.2311, 0.4849, 0.5339, 0.4733, 0.4907, 0.4895, 0.4901, 0.506, 0.2388, 0.5481, 0.1935, 0.5503, 0.2361, 0.115, 0.4918, 0.1145, 0.4837, 0.1585, 0.4836, 0.4828, 0.5781, 0.4766, 0.5342, 0.4849, 0.5339, 0.4603, 0.1962, 0.506, 0.2388, 0.4625, 0.2388, 0.07236, 0.4866, 0.115, 0.4918, 0.07333, 0.5026, 0.4194, 0.1962, 0.4625, 0.2388, 0.4214, 0.2364, 0.03369, 0.4923, 0.07333, 0.5026, 0.03511, 0.5155, 0.3844, 0.2314, 0.4194, 0.1962, 0.4214, 0.2364, 4.628e-09, 0.5005, 0.03511, 0.5155, 0.001801, 0.53, 0.4828, 0.5781, 0.4687, 0.5361, 0.4766, 0.5342, 0.459, 0.1527, 0.5038, 0.1953, 0.4603, 0.1962, 0.07471, 0.4707, 0.1145, 0.4837, 0.07236, 0.4866, 0.4181, 0.1552, 0.4603, 0.1962, 0.4194, 0.1962, 0.0371, 0.4692, 0.07236, 0.4866, 0.03369, 0.4923, 0.3825, 0.1953, 0.4181, 0.1552, 0.4194, 0.1962, 0.6685, 0.1523, 0.7008, 0.1794, 0.6694, 0.1837, 0.3502, 0.1621, 0.3825, 0.1953, 0.3512, 0.1935, 0.6314, 0.1507, 0.6694, 0.1837, 0.6326, 0.1876, 0.4729, 0.4493, 0.4467, 0.4187, 0.4755, 0.4116, 0.5904, 0.1499, 0.6326, 0.1876, 0.5916, 0.1909, 0.4577, 0.4945, 0.4729, 0.4493, 0.4733, 0.4907, 0.5481, 0.1935, 0.5904, 0.1499, 0.5916, 0.1909, 0.4766, 0.5342, 0.4577, 0.4945, 0.4733, 0.4907, 0.5038, 0.1953, 0.5468, 0.15, 0.5481, 0.1935, 0.1145, 0.4837, 0.1157, 0.4756, 0.1585, 0.4836, 0.4503, 0.4549, 0.42, 0.4316, 0.4467, 0.4187, 0.5899, 0.1097, 0.6314, 0.1507, 0.5904, 0.1499, 0.4433, 0.5015, 0.4503, 0.4549, 0.4577, 0.4945, 0.5468, 0.15, 0.5899, 0.1097, 0.5904, 0.1499, 0.4613, 0.5397, 0.4577, 0.4945, 0.4687, 0.5361, 0.5025, 0.1509, 0.5464, 0.1073, 0.5468, 0.15, 0.1157, 0.4756, 0.1186, 0.4679, 0.1585, 0.4836, 0.4828, 0.5781, 0.4613, 0.5397, 0.4687, 0.5361, 0.4586, 0.11, 0.5025, 0.1509, 0.459, 0.1527, 0.08029, 0.4555, 0.1157, 0.4756, 0.07471, 0.4707, 0.4177, 0.115, 0.459, 0.1527, 0.4181, 0.1552, 0.0371, 0.4692, 0.08029, 0.4555, 0.07471, 0.4707, 0.3814, 0.1584, 0.4177, 0.115, 0.4181, 0.1552, 0.6681, 0.1216, 0.7, 0.1547, 0.6685, 0.1523, 0.3499, 0.1314, 0.3814, 0.1584, 0.3502, 0.1621, 0.6311, 0.1145, 0.6685, 0.1523, 0.6314, 0.1507, 0.0889, 0.4417, 0.1186, 0.4679, 0.08029, 0.4555, 0.4181, 0.07712, 0.4586, 0.11, 0.4177, 0.115, 0.0577, 0.4271, 0.08029, 0.4555, 0.04521, 0.4472, 0.381, 0.1222, 0.4181, 0.07712, 0.4177, 0.115, 0.6685, 0.09256, 0.6998, 0.1305, 0.6681, 0.1216, 0.3502, 0.1023, 0.381, 0.1222, 0.3499, 0.1314, 0.6311, 0.1145, 0.6685, 0.09256, 0.6681, 0.1216, 0.4293, 0.465, 0.3966, 0.4497, 0.42, 0.4316, 0.5904, 0.07182, 0.6311, 0.1145, 0.5899, 0.1097, 0.4433, 0.5015, 0.4109, 0.4792, 0.4293, 0.465, 0.5464, 0.1073, 0.5904, 0.07182, 0.5899, 0.1097, 0.4613, 0.5397, 0.4306, 0.5113, 0.4433, 0.5015, 0.502, 0.1074, 0.5468, 0.06709, 0.5464, 0.1073, 0.1186, 0.4679, 0.1229, 0.4608, 0.1585, 0.4836, 0.4828, 0.5781, 0.4549, 0.5447, 0.4613, 0.5397, 0.459, 0.06979, 0.502, 0.1074, 0.4586, 0.11, 0.5916, 0.03769, 0.6314, 0.08042, 0.5904, 0.07182, 0.4201, 0.5236, 0.4109, 0.4792, 0.4306, 0.5113, 0.5468, 0.06709, 0.5916, 0.03769, 0.5904, 0.07182, 0.4495, 0.551, 0.4306, 0.5113, 0.4549, 0.5447, 0.5025, 0.0664, 0.5481, 0.03085, 0.5468, 0.06709, 0.1229, 0.4608, 0.1287, 0.4546, 0.1585, 0.4836, 0.4828, 0.5781, 0.4495, 0.551, 0.4549, 0.5447, 0.4603, 0.03355, 0.5025, 0.0664, 0.459, 0.06979, 0.0889, 0.4417, 0.1287, 0.4546, 0.1229, 0.4608, 0.4194, 0.04299, 0.459, 0.06979, 0.4181, 0.07712, 0.0577, 0.4271, 0.1002, 0.4296, 0.0889, 0.4417, 0.3814, 0.08812, 0.4194, 0.04299, 0.4181, 0.07712, 0.6694, 0.06643, 0.7, 0.1078, 0.6685, 0.09256, 0.3512, 0.07622, 0.3814, 0.08812, 0.3502, 0.1023, 0.6314, 0.08042, 0.6694, 0.06643, 0.6685, 0.09256, 0.4109, 0.4792, 0.3772, 0.4724, 0.3966, 0.4497, 0.4214, 0.01393, 0.4603, 0.03355, 0.4194, 0.04299, 0.09377, 0.3954, 0.1002, 0.4296, 0.0741, 0.4096, 0.3825, 0.05739, 0.4214, 0.01393, 0.4194, 0.04299, 0.07646, 0.3772, 0.0741, 0.4096, 0.05143, 0.3952, 0.2765, 0.3491, 0.3204, 0.3145, 0.2986, 0.3468, 0.3204, 0.06437, 0.2765, 0.03069, 0.2986, 0.02844, 0.3956, 0.4971, 0.3626, 0.4988, 0.3772, 0.4724, 0.5937, 0.008626, 0.6326, 0.0497, 0.5916, 0.03769, 0.4122, 0.5379, 0.3956, 0.4971, 0.4201, 0.5236, 0.5481, 0.03085, 0.5937, 0.008626, 0.5916, 0.03769, 0.4455, 0.5582, 0.4201, 0.5236, 0.4495, 0.551, 0.5038, 0.02945, 0.5503, 5.816e-09, 0.5481, 0.03085, 0.1287, 0.4546, 0.1356, 0.4497, 0.1585, 0.4836, 0.4828, 0.5781, 0.4455, 0.5582, 0.4495, 0.551, 0.4625, 0.002702, 0.5038, 0.02945, 0.4603, 0.03355, 0.1002, 0.4296, 0.1356, 0.4497, 0.1287, 0.4546, 0.4072, 0.5536, 0.3842, 0.5178, 0.4122, 0.5379, 0.3158, 0.1508, 0.2735, 0.1099, 0.3076, 0.1076, 0.4455, 0.5582, 0.4072, 0.5536, 0.4122, 0.5379, 0.3185, 0.1951, 0.2796, 0.1533, 0.3158, 0.1508, 0.1356, 0.4497, 0.1434, 0.4461, 0.1585, 0.4836, 0.4828, 0.5781, 0.4429, 0.5663, 0.4455, 0.5582, 0.2796, 0.2411, 0.3185, 0.1951, 0.3158, 0.2387, 0.129, 0.4128, 0.1356, 0.4497, 0.1137, 0.4199, 0.2735, 0.2822, 0.3158, 0.2387, 0.3076, 0.2799, 0.09377, 0.3954, 0.129, 0.4128, 0.1137, 0.4199, 0.2943, 0.3172, 0.2735, 0.2822, 0.3076, 0.2799, 0.2504, 0.03246, 0.2547, 0.0, 0.2765, 0.03069, 0.2504, 0.3509, 0.2943, 0.3172, 0.2765, 0.3491, 0.2943, 0.06701, 0.2504, 0.03246, 0.2765, 0.03069, 0.3842, 0.5178, 0.3534, 0.5279, 0.3626, 0.4988, 0.2735, 0.1099, 0.2943, 0.06701, 0.3076, 0.1076, 0.1398, 0.3792, 0.129, 0.4128, 0.116, 0.3852, 0.2636, 0.3193, 0.2356, 0.2838, 0.2735, 0.2822, 0.2214, 0.03368, 0.2342, 0.001389, 0.2504, 0.03246, 0.2214, 0.3521, 0.2636, 0.3193, 0.2504, 0.3509, 0.2636, 0.06909, 0.2214, 0.03368, 0.2504, 0.03246, 0.3769, 0.5407, 0.3499, 0.5585, 0.3534, 0.5279, 0.2356, 0.1115, 0.2636, 0.06909, 0.2735, 0.1099, 0.4072, 0.5536, 0.3742, 0.5647, 0.3769, 0.5407, 0.2796, 0.1533, 0.2356, 0.1115, 0.2735, 0.1099, 0.4429, 0.5663, 0.4053, 0.5702, 0.4072, 0.5536, 0.2816, 0.1976, 0.2394, 0.155, 0.2796, 0.1533, 0.1434, 0.4461, 0.1518, 0.444, 0.1585, 0.4836, 0.4828, 0.5781, 0.442, 0.5747, 0.4429, 0.5663, 0.2394, 0.2428, 0.2816, 0.1976, 0.2796, 0.2411, 0.1455, 0.4087, 0.1434, 0.4461, 0.129, 0.4128, 0.2356, 0.2838, 0.2796, 0.2411, 0.2735, 0.2822, 0.2394, 0.155, 0.1954, 0.1123, 0.2356, 0.1115, 0.442, 0.5747, 0.4066, 0.587, 0.4053, 0.5702, 0.2406, 0.1993, 0.1967, 0.1558, 0.2394, 0.155, 0.1518, 0.444, 0.1604, 0.4434, 0.1585, 0.4836, 0.4828, 0.5781, 0.4427, 0.5833, 0.442, 0.5747, 0.1967, 0.2437, 0.2406, 0.1993, 0.2394, 0.2428, 0.1624, 0.4077, 0.1518, 0.444, 0.1455, 0.4087, 0.1954, 0.2846, 0.2394, 0.2428, 0.2356, 0.2838, 0.1398, 0.3792, 0.1624, 0.4077, 0.1455, 0.4087, 0.2296, 0.3207, 0.1954, 0.2846, 0.2356, 0.2838, 0.1906, 0.0343, 0.2114, 0.002346, 0.2214, 0.03368, 0.1906, 0.3527, 0.2296, 0.3207, 0.2214, 0.3521, 0.2296, 0.07053, 0.1906, 0.0343, 0.2214, 0.03368, 0.2114, 0.3768, 0.1906, 0.3527, 0.2214, 0.3521, 0.1954, 0.1123, 0.2296, 0.07053, 0.2356, 0.1115, 0.4066, 0.587, 0.3742, 0.5647, 0.4053, 0.5702, 0.1934, 0.3214, 0.1545, 0.2846, 0.1954, 0.2846, 0.1593, 0.0343, 0.1873, 0.002834, 0.1906, 0.0343, 0.1593, 0.3527, 0.1934, 0.3214, 0.1906, 0.3527, 0.1934, 0.07126, 0.1593, 0.0343, 0.1906, 0.0343, 0.1873, 0.3772, 0.1593, 0.3527, 0.1906, 0.3527, 0.1545, 0.1123, 0.1934, 0.07126, 0.1954, 0.1123, 0.411, 0.6033, 0.3761, 0.5891, 0.4066, 0.587, 0.1967, 0.1558, 0.1545, 0.1123, 0.1954, 0.1123, 0.4427, 0.5833, 0.411, 0.6033, 0.4066, 0.587, 0.1971, 0.2002, 0.1532, 0.1558, 0.1967, 0.1558, 0.1604, 0.4434, 0.169, 0.4445, 0.1585, 0.4836, 0.4828, 0.5781, 0.4449, 0.5916, 0.4427, 0.5833, 0.1532, 0.2437, 0.1971, 0.2002, 0.1967, 0.2437, 0.1792, 0.4098, 0.1604, 0.4434, 0.1624, 0.4077, 0.1545, 0.2846, 0.1967, 0.2437, 0.1954, 0.2846, 0.1888, 0.3807, 0.1624, 0.4077, 0.1644, 0.3777, 0.4487, 0.5994, 0.411, 0.6033, 0.4449, 0.5916, 0.1528, 0.2002, 0.1105, 0.155, 0.1532, 0.1558, 0.169, 0.4445, 0.1772, 0.4471, 0.1585, 0.4836, 0.4828, 0.5781, 0.4487, 0.5994, 0.4449, 0.5916, 0.1105, 0.2428, 0.1528, 0.2002, 0.1532, 0.2437, 0.1792, 0.4098, 0.1772, 0.4471, 0.169, 0.4445, 0.1142, 0.2838, 0.1532, 0.2437, 0.1545, 0.2846, 0.1888, 0.3807, 0.1952, 0.4149, 0.1792, 0.4098, 0.1565, 0.3214, 0.1142, 0.2838, 0.1545, 0.2846, 0.1285, 0.03368, 0.1626, 0.002834, 0.1593, 0.0343, 0.1285, 0.3521, 0.1565, 0.3214, 0.1593, 0.3527, 0.1565, 0.07126, 0.1285, 0.03368, 0.1593, 0.0343, 0.1626, 0.3772, 0.1285, 0.3521, 0.1593, 0.3527, 0.1142, 0.1115, 0.1565, 0.07126, 0.1545, 0.1123, 0.4184, 0.6186, 0.3825, 0.6128, 0.411, 0.6033, 0.1532, 0.1558, 0.1142, 0.1115, 0.1545, 0.1123, 0.09951, 0.3509, 0.1203, 0.3207, 0.1285, 0.3521, 0.1203, 0.07053, 0.09951, 0.03246, 0.1285, 0.03368, 0.3932, 0.635, 0.3927, 0.6732, 0.3741, 0.648, 0.07638, 0.1099, 0.1203, 0.07053, 0.1142, 0.1115, 0.4184, 0.6186, 0.4078, 0.6548, 0.3932, 0.635, 0.1105, 0.155, 0.07638, 0.1099, 0.1142, 0.1115, 0.4487, 0.5994, 0.4285, 0.6323, 0.4184, 0.6186, 0.1092, 0.1993, 0.07031, 0.1533, 0.1105, 0.155, 0.1772, 0.4471, 0.1846, 0.4512, 0.1585, 0.4836, 0.4828, 0.5781, 0.4538, 0.6064, 0.4487, 0.5994, 0.07031, 0.2411, 0.1092, 0.1993, 0.1105, 0.2428, 0.2099, 0.4229, 0.1772, 0.4471, 0.1952, 0.4149, 0.07638, 0.2822, 0.1105, 0.2428, 0.1142, 0.2838, 0.2333, 0.3999, 0.1952, 0.4149, 0.2121, 0.3882, 0.1203, 0.3207, 0.07638, 0.2822, 0.1142, 0.2838, 0.09951, 0.03246, 0.1384, 0.002346, 0.1285, 0.03368, 0.1846, 0.4512, 0.1911, 0.4566, 0.1585, 0.4836, 0.4828, 0.5781, 0.4601, 0.6122, 0.4538, 0.6064, 0.03413, 0.2387, 0.06826, 0.1976, 0.07031, 0.2411, 0.2225, 0.4335, 0.1846, 0.4512, 0.2099, 0.4229, 0.0423, 0.2799, 0.07031, 0.2411, 0.07638, 0.2822, 0.2517, 0.4152, 0.2099, 0.4229, 0.2333, 0.3999, 0.08624, 0.3193, 0.0423, 0.2799, 0.07638, 0.2822, 0.07342, 0.03069, 0.1157, 0.001389, 0.09951, 0.03246, 0.07342, 0.3491, 0.08624, 0.3193, 0.09951, 0.3509, 0.08624, 0.06909, 0.07342, 0.03069, 0.09951, 0.03246, 0.4078, 0.6548, 0.4155, 0.6944, 0.3927, 0.6732, 0.0423, 0.1076, 0.08624, 0.06909, 0.07638, 0.1099, 0.4285, 0.6323, 0.4257, 0.6715, 0.4078, 0.6548, 0.07031, 0.1533, 0.0423, 0.1076, 0.07638, 0.1099, 0.4538, 0.6064, 0.4408, 0.6437, 0.4285, 0.6323, 0.06826, 0.1976, 0.03413, 0.1508, 0.07031, 0.1533, 0.05557, 0.06701, 0.05124, 0.02844, 0.07342, 0.03069, 0.4257, 0.6715, 0.4416, 0.7107, 0.4155, 0.6944, 0.01332, 0.1046, 0.05557, 0.06701, 0.0423, 0.1076, 0.455, 0.6526, 0.4257, 0.6715, 0.4408, 0.6437, 0.03413, 0.1508, 0.01332, 0.1046, 0.0423, 0.1076, 0.4673, 0.6167, 0.4408, 0.6437, 0.4601, 0.6122, 0.03137, 0.1951, 0.003361, 0.1477, 0.03413, 0.1508, 0.1911, 0.4566, 0.1963, 0.4631, 0.1585, 0.4836, 0.4828, 0.5781, 0.4673, 0.6167, 0.4601, 0.6122, 0.9659, 0.5741, 1.0, 0.533, 0.9966, 0.5772, 0.2225, 0.4335, 0.1963, 0.4631, 0.1911, 0.4566, 0.9577, 0.6174, 0.9966, 0.5772, 0.9867, 0.6203, 0.2517, 0.4152, 0.2328, 0.4462, 0.2225, 0.4335, 0.9705, 0.6606, 0.9577, 0.6174, 0.9867, 0.6203, 0.2964, 0.4259, 0.2517, 0.4152, 0.2775, 0.4024, 0.9266, 0.6943, 0.9705, 0.6606, 0.9488, 0.6965, 0.9297, 0.5717, 0.9686, 0.5299, 0.9659, 0.5741, 0.2328, 0.4462, 0.2001, 0.4704, 0.1963, 0.4631, 0.9236, 0.6151, 0.9659, 0.5741, 0.9577, 0.6174, 0.2666, 0.4337, 0.2402, 0.4606, 0.2328, 0.4462, 0.9444, 0.6579, 0.9236, 0.6151, 0.9577, 0.6174, 0.3101, 0.4525, 0.2666, 0.4337, 0.2964, 0.4259, 0.9005, 0.6925, 0.9444, 0.6579, 0.9266, 0.6943, 0.9444, 0.4078, 0.9005, 0.3741, 0.9266, 0.3759, 0.9048, 0.7249, 0.9005, 0.6925, 0.9266, 0.6943, 0.9236, 0.4427, 0.9444, 0.4078, 0.9577, 0.445, 0.4704, 0.6585, 0.4463, 0.6843, 0.455, 0.6526, 0.9659, 0.4863, 0.9236, 0.4427, 0.9577, 0.445, 0.4752, 0.6197, 0.455, 0.6526, 0.4673, 0.6167, 0.9686, 0.5299, 0.9297, 0.4838, 0.9659, 0.4863, 0.1963, 0.4631, 0.2001, 0.4704, 0.1585, 0.4836, 0.4828, 0.5781, 0.4752, 0.6197, 0.4673, 0.6167, 0.8843, 0.7236, 0.8715, 0.6913, 0.9005, 0.6925, 0.8858, 0.4411, 0.9138, 0.4057, 0.9236, 0.4427, 0.4704, 0.6585, 0.492, 0.6968, 0.4687, 0.6929, 0.9297, 0.4838, 0.8858, 0.4411, 0.9236, 0.4427, 0.4834, 0.6211, 0.4704, 0.6585, 0.4752, 0.6197, 0.9317, 0.5274, 0.8895, 0.4821, 0.9297, 0.4838, 0.2001, 0.4704, 0.2022, 0.4783, 0.1585, 0.4836, 0.4828, 0.5781, 0.4834, 0.6211, 0.4752, 0.6197, 0.8895, 0.57, 0.9317, 0.5274, 0.9297, 0.5717, 0.2402, 0.4606, 0.2022, 0.4783, 0.2001, 0.4704, 0.8858, 0.6135, 0.9297, 0.5717, 0.9236, 0.6151, 0.2835, 0.477, 0.2402, 0.4606, 0.2773, 0.4546, 0.9138, 0.6559, 0.8858, 0.6135, 0.9236, 0.6151, 0.3179, 0.4811, 0.2773, 0.4546, 0.3101, 0.4525, 0.8715, 0.6913, 0.9138, 0.6559, 0.9005, 0.6925, 0.9138, 0.4057, 0.8715, 0.3729, 0.9005, 0.3741, 0.2444, 0.4761, 0.2027, 0.4865, 0.2022, 0.4783, 0.8455, 0.6127, 0.8895, 0.57, 0.8858, 0.6135, 0.2835, 0.477, 0.2454, 0.4921, 0.2444, 0.4761, 0.8797, 0.6544, 0.8455, 0.6127, 0.8858, 0.6135, 0.3197, 0.5106, 0.2835, 0.477, 0.3179, 0.4811, 0.8407, 0.6907, 0.8797, 0.6544, 0.8715, 0.6913, 0.8797, 0.4043, 0.8407, 0.3722, 0.8715, 0.3729, 0.8616, 0.7226, 0.8407, 0.6907, 0.8715, 0.6913, 0.8455, 0.4403, 0.8797, 0.4043, 0.8858, 0.4411, 0.5026, 0.6606, 0.492, 0.6968, 0.4865, 0.6612, 0.8895, 0.4821, 0.8455, 0.4403, 0.8858, 0.4411, 0.4916, 0.6208, 0.4865, 0.6612, 0.4834, 0.6211, 0.8908, 0.5256, 0.8468, 0.4813, 0.8895, 0.4821, 0.2022, 0.4783, 0.2027, 0.4865, 0.1585, 0.4836, 0.4828, 0.5781, 0.4916, 0.6208, 0.4834, 0.6211, 0.8468, 0.5691, 0.8908, 0.5256, 0.8895, 0.57, 0.8046, 0.4403, 0.8435, 0.4035, 0.8455, 0.4403, 0.5182, 0.6567, 0.5155, 0.6959, 0.5026, 0.6606, 0.8468, 0.4813, 0.8046, 0.4403, 0.8455, 0.4403, 0.4916, 0.6208, 0.5182, 0.6567, 0.5026, 0.6606, 0.8472, 0.5248, 0.8033, 0.4813, 0.8468, 0.4813, 0.2027, 0.4865, 0.2015, 0.4946, 0.1585, 0.4836, 0.4828, 0.5781, 0.4995, 0.6188, 0.4916, 0.6208, 0.8033, 0.5691, 0.8472, 0.5248, 0.8468, 0.5691, 0.243, 0.508, 0.2027, 0.4865, 0.2454, 0.4921, 0.8046, 0.6127, 0.8468, 0.5691, 0.8455, 0.6127, 0.2815, 0.5233, 0.2454, 0.4921, 0.2849, 0.5003, 0.8435, 0.6537, 0.8046, 0.6127, 0.8455, 0.6127, 0.3154, 0.54, 0.2849, 0.5003, 0.3197, 0.5106, 0.8094, 0.6907, 0.8435, 0.6537, 0.8407, 0.6907, 0.8435, 0.4035, 0.8094, 0.3722, 0.8407, 0.3722, 0.8374, 0.7221, 0.8094, 0.6907, 0.8407, 0.6907, 0.7644, 0.6135, 0.8033, 0.5691, 0.8046, 0.6127, 0.2734, 0.5453, 0.243, 0.508, 0.2815, 0.5233, 0.8066, 0.6537, 0.7644, 0.6135, 0.8046, 0.6127, 0.3051, 0.568, 0.2815, 0.5233, 0.3154, 0.54, 0.7786, 0.6913, 0.8066, 0.6537, 0.8094, 0.6907, 0.3434, 0.5574, 0.3051, 0.568, 0.3154, 0.54, 0.5381, 0.6904, 0.5852, 0.7056, 0.5585, 0.7184, 0.7644, 0.4411, 0.8066, 0.4035, 0.8046, 0.4403, 0.5326, 0.6498, 0.5381, 0.6904, 0.5182, 0.6567, 0.8033, 0.4813, 0.7644, 0.4411, 0.8046, 0.4403, 0.4995, 0.6188, 0.5326, 0.6498, 0.5182, 0.6567, 0.8029, 0.5248, 0.7606, 0.4821, 0.8033, 0.4813, 0.2015, 0.4946, 0.1987, 0.5023, 0.1585, 0.4836, 0.4828, 0.5781, 0.5069, 0.6153, 0.4995, 0.6188, 0.7606, 0.57, 0.8029, 0.5248, 0.8033, 0.5691, 0.2375, 0.5231, 0.2015, 0.4946, 0.243, 0.508, 0.5454, 0.64, 0.5591, 0.6803, 0.5326, 0.6498, 0.7606, 0.4821, 0.7265, 0.4427, 0.7644, 0.4411, 0.5134, 0.6103, 0.5326, 0.6498, 0.5069, 0.6153, 0.7594, 0.5256, 0.7204, 0.4838, 0.7606, 0.4821, 0.1987, 0.5023, 0.1943, 0.5094, 0.1585, 0.4836, 0.4828, 0.5781, 0.5134, 0.6103, 0.5069, 0.6153, 0.7204, 0.5717, 0.7594, 0.5256, 0.7606, 0.57, 0.2289, 0.537, 0.1987, 0.5023, 0.2375, 0.5231, 0.7265, 0.6151, 0.7606, 0.57, 0.7644, 0.6135, 0.2734, 0.5453, 0.2289, 0.537, 0.2375, 0.5231, 0.7704, 0.6544, 0.7265, 0.6151, 0.7644, 0.6135, 0.2892, 0.5937, 0.2734, 0.5453, 0.3051, 0.568, 0.7496, 0.6925, 0.7704, 0.6544, 0.7786, 0.6913, 0.3313, 0.5904, 0.2892, 0.5937, 0.3051, 0.568, 0.5591, 0.6803, 0.6086, 0.6874, 0.5852, 0.7056, 0.7265, 0.4427, 0.7704, 0.4043, 0.7644, 0.4411, 0.7364, 0.6559, 0.6924, 0.6174, 0.7265, 0.6151, 0.2683, 0.6159, 0.2609, 0.5655, 0.2892, 0.5937, 0.7235, 0.6943, 0.7364, 0.6559, 0.7496, 0.6925, 0.3126, 0.6205, 0.2683, 0.6159, 0.2892, 0.5937, 0.5775, 0.666, 0.6281, 0.6647, 0.6086, 0.6874, 0.6924, 0.445, 0.7364, 0.4057, 0.7265, 0.4427, 0.5559, 0.6277, 0.5775, 0.666, 0.5454, 0.64, 0.7204, 0.4838, 0.6924, 0.445, 0.7265, 0.4427, 0.5134, 0.6103, 0.5559, 0.6277, 0.5454, 0.64, 0.8648, 0.343, 0.91, 0.3031, 0.9083, 0.3393, 0.1943, 0.5094, 0.1885, 0.5155, 0.1585, 0.4836, 0.4828, 0.5781, 0.5187, 0.604, 0.5134, 0.6103, 0.8222, 0.3049, 0.8648, 0.343, 0.8204, 0.3411, 0.2176, 0.549, 0.1943, 0.5094, 0.2289, 0.537, 0.6924, 0.6174, 0.7204, 0.5717, 0.7265, 0.6151, 0.2609, 0.5655, 0.2176, 0.549, 0.2289, 0.537, 0.5187, 0.604, 0.5638, 0.6134, 0.5559, 0.6277, 0.8665, 0.306, 0.9109, 0.2629, 0.91, 0.3031, 0.1885, 0.5155, 0.1816, 0.5205, 0.1585, 0.4836, 0.4828, 0.5781, 0.5228, 0.5967, 0.5187, 0.604, 0.823, 0.2646, 0.8665, 0.306, 0.8222, 0.3049, 0.204, 0.5588, 0.1885, 0.5155, 0.2176, 0.549, 0.7795, 0.2618, 0.8222, 0.3049, 0.7787, 0.2997, 0.2445, 0.5829, 0.204, 0.5588, 0.2176, 0.549, 0.7377, 0.2906, 0.7795, 0.2618, 0.7787, 0.2997, 0.2433, 0.6339, 0.2445, 0.5829, 0.2683, 0.6159, 0.7014, 0.2491, 0.7377, 0.2906, 0.7008, 0.2781, 0.2881, 0.6466, 0.2433, 0.6339, 0.2683, 0.6159, 0.5928, 0.6482, 0.6426, 0.6383, 0.6281, 0.6647, 0.9518, 0.2583, 0.9878, 0.2856, 0.951, 0.2962, 0.5638, 0.6134, 0.5928, 0.6482, 0.5559, 0.6277, 0.91, 0.3031, 0.9518, 0.2583, 0.951, 0.2962, 0.215, 0.647, 0.2248, 0.5971, 0.2433, 0.6339, 0.7014, 0.2183, 0.7384, 0.2565, 0.7014, 0.2491, 0.2586, 0.6678, 0.215, 0.647, 0.2433, 0.6339, 0.6042, 0.6274, 0.6518, 0.6093, 0.6426, 0.6383, 0.9518, 0.2181, 0.9885, 0.2515, 0.9518, 0.2583, 0.5687, 0.5977, 0.6042, 0.6274, 0.5638, 0.6134, 0.9109, 0.2629, 0.9518, 0.2181, 0.9518, 0.2583, 0.5253, 0.5887, 0.5638, 0.6134, 0.5228, 0.5967, 0.8674, 0.265, 0.9109, 0.2202, 0.9109, 0.2629, 0.1816, 0.5205, 0.1738, 0.5241, 0.1585, 0.4836, 0.4828, 0.5781, 0.5253, 0.5887, 0.5228, 0.5967, 0.823, 0.222, 0.8674, 0.265, 0.823, 0.2646, 0.204, 0.5588, 0.1738, 0.5241, 0.1816, 0.5205, 0.7795, 0.2216, 0.823, 0.2646, 0.7795, 0.2618, 0.2248, 0.5971, 0.1887, 0.5659, 0.204, 0.5588, 0.7384, 0.2565, 0.7795, 0.2216, 0.7795, 0.2618, 0.8674, 0.2215, 0.91, 0.1767, 0.9109, 0.2202, 0.1738, 0.5241, 0.1655, 0.5262, 0.1585, 0.4836, 0.4828, 0.5781, 0.5263, 0.5803, 0.5253, 0.5887, 0.8222, 0.1785, 0.8674, 0.2215, 0.823, 0.222, 0.1887, 0.5659, 0.1655, 0.5262, 0.1738, 0.5241, 0.7787, 0.1806, 0.823, 0.222, 0.7795, 0.2216, 0.1788, 0.6134, 0.1887, 0.5659, 0.2026, 0.6074, 0.7384, 0.2204, 0.7787, 0.1806, 0.7795, 0.2216, 0.1847, 0.6546, 0.2026, 0.6074, 0.215, 0.647, 0.7008, 0.187, 0.7384, 0.2204, 0.7014, 0.2183, 0.2254, 0.6832, 0.1847, 0.6546, 0.215, 0.647, 0.6115, 0.6046, 0.6553, 0.5786, 0.6518, 0.6093, 0.951, 0.1771, 0.9885, 0.2153, 0.9518, 0.2181, 0.5706, 0.5811, 0.6115, 0.6046, 0.5687, 0.5977, 0.9109, 0.2202, 0.951, 0.1771, 0.9518, 0.2181, 0.5263, 0.5803, 0.5687, 0.5977, 0.5253, 0.5887, 0.6529, 0.5476, 0.6924, 0.5754, 0.6553, 0.5786, 0.1897, 0.6922, 0.1534, 0.6565, 0.1847, 0.6546, 0.6142, 0.5805, 0.6529, 0.5476, 0.6553, 0.5786, 0.9493, 0.1369, 0.9878, 0.1784, 0.951, 0.1771, 0.5706, 0.5811, 0.6123, 0.5561, 0.6142, 0.5805, 0.91, 0.1767, 0.9493, 0.1369, 0.951, 0.1771, 0.5263, 0.5803, 0.5693, 0.5643, 0.5706, 0.5811, 0.8665, 0.1771, 0.9083, 0.134, 0.91, 0.1767, 0.1655, 0.5262, 0.1568, 0.5267, 0.1585, 0.4836, 0.4828, 0.5781, 0.5256, 0.5717, 0.5263, 0.5803, 0.8204, 0.1358, 0.8665, 0.1771, 0.8222, 0.1785, 0.1554, 0.571, 0.1655, 0.5262, 0.1723, 0.57, 0.777, 0.1404, 0.8222, 0.1785, 0.7787, 0.1806, 0.1542, 0.6149, 0.1723, 0.57, 0.1788, 0.6134, 0.7377, 0.1835, 0.777, 0.1404, 0.7787, 0.1806, 0.1534, 0.6565, 0.1788, 0.6134, 0.1847, 0.6546, 0.1568, 0.5267, 0.1482, 0.5257, 0.1585, 0.4836, 0.4828, 0.5781, 0.5233, 0.5634, 0.5256, 0.5717, 0.8179, 0.09564, 0.8648, 0.1336, 0.8204, 0.1358, 0.1385, 0.5689, 0.1568, 0.5267, 0.1554, 0.571, 0.7747, 0.1026, 0.8204, 0.1358, 0.777, 0.1404, 0.1542, 0.6149, 0.1385, 0.5689, 0.1554, 0.571, 0.7362, 0.1473, 0.7747, 0.1026, 0.777, 0.1404, 0.1223, 0.6526, 0.1542, 0.6149, 0.1534, 0.6565, 0.6447, 0.5174, 0.6896, 0.539, 0.6529, 0.5476, 0.1529, 0.6944, 0.1223, 0.6526, 0.1534, 0.6565, 0.6123, 0.5561, 0.6447, 0.5174, 0.6529, 0.5476, 0.947, 0.09911, 0.9863, 0.1423, 0.9493, 0.1369, 0.5649, 0.5479, 0.6123, 0.5561, 0.5693, 0.5643, 0.9083, 0.134, 0.947, 0.09911, 0.9493, 0.1369, 0.5256, 0.5717, 0.5649, 0.5479, 0.5693, 0.5643, 0.8648, 0.1336, 0.9058, 0.09387, 0.9083, 0.134, 0.1164, 0.6898, 0.09267, 0.6431, 0.1223, 0.6526, 0.6059, 0.5324, 0.6311, 0.4891, 0.6447, 0.5174, 0.07355, 0.7095, 0.1164, 0.6898, 0.1122, 0.722, 0.5575, 0.5326, 0.6059, 0.5324, 0.5649, 0.5479, 0.9058, 0.09387, 0.944, 0.06508, 0.947, 0.09911, 0.5196, 0.5556, 0.5649, 0.5479, 0.5233, 0.5634, 0.8622, 0.0927, 0.9026, 0.05775, 0.9058, 0.09387, 0.1482, 0.5257, 0.1401, 0.523, 0.1585, 0.4836, 0.4828, 0.5781, 0.5196, 0.5556, 0.5233, 0.5634, 0.8148, 0.05952, 0.8622, 0.0927, 0.8179, 0.09564, 0.1385, 0.5689, 0.1401, 0.523, 0.1482, 0.5257, 0.7717, 0.06856, 0.8179, 0.09564, 0.7747, 0.1026, 0.1298, 0.6118, 0.1225, 0.5638, 0.1385, 0.5689, 0.7341, 0.1133, 0.7717, 0.06856, 0.7747, 0.1026, 0.09267, 0.6431, 0.1298, 0.6118, 0.1223, 0.6526, 0.6311, 0.4891, 0.68, 0.5034, 0.6447, 0.5174, 0.811, 0.02882, 0.859, 0.05587, 0.8148, 0.05952, 0.1079, 0.5557, 0.1401, 0.523, 0.1225, 0.5638, 0.7682, 0.03964, 0.8148, 0.05952, 0.7717, 0.06856, 0.1065, 0.6043, 0.1079, 0.5557, 0.1225, 0.5638, 0.6639, 0.4702, 0.6681, 0.4213, 0.6924, 0.4542, 0.06563, 0.6282, 0.1065, 0.6043, 0.09267, 0.6431, 0.6125, 0.4639, 0.6639, 0.4702, 0.6311, 0.4891, 0.08154, 0.6786, 0.06563, 0.6282, 0.09267, 0.6431, 0.5952, 0.5102, 0.6125, 0.4639, 0.6311, 0.4891, 0.03822, 0.6901, 0.08154, 0.6786, 0.07355, 0.7095, 0.5475, 0.519, 0.5952, 0.5102, 0.5575, 0.5326, 0.9026, 0.05775, 0.9405, 0.03617, 0.944, 0.06508, 0.5196, 0.5556, 0.5475, 0.519, 0.5575, 0.5326, 0.859, 0.05587, 0.8989, 0.02705, 0.9026, 0.05775, 0.1401, 0.523, 0.1326, 0.5189, 0.1585, 0.4836, 0.4828, 0.5781, 0.5145, 0.5486, 0.5196, 0.5556, 0.5806, 0.4904, 0.5897, 0.4427, 0.6125, 0.4639, 0.007631, 0.6646, 0.04975, 0.6612, 0.03822, 0.6901, 0.5351, 0.5075, 0.5806, 0.4904, 0.5475, 0.519, 0.5653, 0.3671, 0.6036, 0.3317, 0.6078, 0.3544, 0.5145, 0.5486, 0.5351, 0.5075, 0.5475, 0.519, 0.5213, 0.3722, 0.5609, 0.343, 0.5653, 0.3671, 0.1326, 0.5189, 0.1262, 0.5135, 0.1585, 0.4836, 0.4828, 0.5781, 0.5082, 0.5428, 0.5145, 0.5486, 0.8069, 0.004725, 0.8551, 0.02457, 0.811, 0.02882, 0.09521, 0.5452, 0.1326, 0.5189, 0.1079, 0.5557, 0.6384, 0.3936, 0.6897, 0.4067, 0.6681, 0.4213, 0.08526, 0.5926, 0.09521, 0.5452, 0.1079, 0.5557, 0.6421, 0.4406, 0.6384, 0.3936, 0.6681, 0.4213, 0.04222, 0.6087, 0.08526, 0.5926, 0.06563, 0.6282, 0.5897, 0.4427, 0.6421, 0.4406, 0.6125, 0.4639, 0.04975, 0.6612, 0.04222, 0.6087, 0.06563, 0.6282, 0.4275, 0.3082, 0.4731, 0.3457, 0.4314, 0.337, 0.06686, 0.5773, 0.08498, 0.5324, 0.09521, 0.5452, 0.5845, 0.3965, 0.6384, 0.3936, 0.6153, 0.4157, 0.04222, 0.6087, 0.05202, 0.5588, 0.06686, 0.5773, 0.5636, 0.4264, 0.6153, 0.4157, 0.5897, 0.4427, 0.02222, 0.6382, 0.02332, 0.5852, 0.04222, 0.6087, 0.5627, 0.4738, 0.5636, 0.4264, 0.5897, 0.4427, 0.6036, 0.3317, 0.6399, 0.2883, 0.6434, 0.3143, 0.521, 0.4987, 0.5627, 0.4738, 0.5351, 0.5075, 0.5609, 0.343, 0.5998, 0.3028, 0.6036, 0.3317, 0.5082, 0.5428, 0.521, 0.4987, 0.5351, 0.5075, 0.5168, 0.3477, 0.5568, 0.3123, 0.5609, 0.343, 0.1262, 0.5135, 0.1209, 0.5071, 0.1585, 0.4836, 0.4828, 0.5781, 0.5009, 0.5383, 0.5082, 0.5428, 0.469, 0.315, 0.5168, 0.3477, 0.4731, 0.3457, 0.08498, 0.5324, 0.1262, 0.5135, 0.09521, 0.5452, 0.08498, 0.5324, 0.07759, 0.5181, 0.1172, 0.4997, 0.4242, 0.2742, 0.4654, 0.279, 0.469, 0.315, 0.05202, 0.5588, 0.04129, 0.538, 0.07759, 0.5181, 0.3868, 0.2654, 0.4242, 0.2742, 0.4275, 0.3082, 0.02332, 0.5852, 0.009676, 0.5586, 0.04129, 0.538, 0.5636, 0.4264, 0.5351, 0.4155, 0.551, 0.3837, 0.6369, 0.2577, 0.6731, 0.2434, 0.6757, 0.2694, 0.5197, 0.4524, 0.5351, 0.4155, 0.5636, 0.4264, 0.5998, 0.3028, 0.5964, 0.2689, 0.6369, 0.2577, 0.5055, 0.4928, 0.5197, 0.4524, 0.5421, 0.4609, 0.5568, 0.3123, 0.5532, 0.2763, 0.5964, 0.2689, 0.4931, 0.5353, 0.5055, 0.4928, 0.521, 0.4987, 0.509, 0.2797, 0.5532, 0.2763, 0.5568, 0.3123, 0.4654, 0.279, 0.509, 0.2797, 0.5127, 0.3165, 0.509, 0.2797, 0.506, 0.2388, 0.5503, 0.2361, 0.4625, 0.2388, 0.506, 0.2388, 0.509, 0.2797, 0.07333, 0.5026, 0.115, 0.4918, 0.1172, 0.4997, 0.4214, 0.2364, 0.4625, 0.2388, 0.4654, 0.279, 0.03511, 0.5155, 0.07333, 0.5026, 0.07759, 0.5181, 0.3868, 0.2654, 0.3844, 0.2314, 0.4214, 0.2364, 0.001801, 0.53, 0.03511, 0.5155, 0.04129, 0.538, 0.5054, 0.4105, 0.5161, 0.3778, 0.551, 0.3837, 0.6344, 0.2237, 0.671, 0.2144, 0.6731, 0.2434, 0.4964, 0.4484, 0.5054, 0.4105, 0.5351, 0.4155, 0.5937, 0.2311, 0.6344, 0.2237, 0.6369, 0.2577, 0.5055, 0.4928, 0.4895, 0.4901, 0.4964, 0.4484, 0.5532, 0.2763, 0.5503, 0.2361, 0.5937, 0.2311, 0.4931, 0.5353, 0.4849, 0.5339, 0.4895, 0.4901, 0.5054, 0.4105, 0.4755, 0.4116, 0.481, 0.3791, 0.6326, 0.1876, 0.6694, 0.1837, 0.671, 0.2144, 0.4964, 0.4484, 0.4729, 0.4493, 0.4755, 0.4116, 0.5916, 0.1909, 0.6326, 0.1876, 0.6344, 0.2237, 0.4895, 0.4901, 0.4733, 0.4907, 0.4729, 0.4493, 0.5503, 0.2361, 0.5481, 0.1935, 0.5916, 0.1909, 0.4849, 0.5339, 0.4766, 0.5342, 0.4733, 0.4907, 0.506, 0.2388, 0.5038, 0.1953, 0.5481, 0.1935, 0.4603, 0.1962, 0.5038, 0.1953, 0.506, 0.2388, 0.07236, 0.4866, 0.1145, 0.4837, 0.115, 0.4918, 0.4194, 0.1962, 0.4603, 0.1962, 0.4625, 0.2388, 0.03369, 0.4923, 0.07236, 0.4866, 0.07333, 0.5026, 0.3844, 0.2314, 0.3825, 0.1953, 0.4194, 0.1962, 4.628e-09, 0.5005, 0.03369, 0.4923, 0.03511, 0.5155, 0.459, 0.1527, 0.5025, 0.1509, 0.5038, 0.1953, 0.07471, 0.4707, 0.1157, 0.4756, 0.1145, 0.4837, 0.4181, 0.1552, 0.459, 0.1527, 0.4603, 0.1962, 0.0371, 0.4692, 0.07471, 0.4707, 0.07236, 0.4866, 0.3825, 0.1953, 0.3814, 0.1584, 0.4181, 0.1552, 0.6685, 0.1523, 0.7, 0.1547, 0.7008, 0.1794, 0.3502, 0.1621, 0.3814, 0.1584, 0.3825, 0.1953, 0.6314, 0.1507, 0.6685, 0.1523, 0.6694, 0.1837, 0.4729, 0.4493, 0.4503, 0.4549, 0.4467, 0.4187, 0.5904, 0.1499, 0.6314, 0.1507, 0.6326, 0.1876, 0.4577, 0.4945, 0.4503, 0.4549, 0.4729, 0.4493, 0.5481, 0.1935, 0.5468, 0.15, 0.5904, 0.1499, 0.4766, 0.5342, 0.4687, 0.5361, 0.4577, 0.4945, 0.5038, 0.1953, 0.5025, 0.1509, 0.5468, 0.15, 0.4503, 0.4549, 0.4293, 0.465, 0.42, 0.4316, 0.5899, 0.1097, 0.6311, 0.1145, 0.6314, 0.1507, 0.4433, 0.5015, 0.4293, 0.465, 0.4503, 0.4549, 0.5468, 0.15, 0.5464, 0.1073, 0.5899, 0.1097, 0.4613, 0.5397, 0.4433, 0.5015, 0.4577, 0.4945, 0.5025, 0.1509, 0.502, 0.1074, 0.5464, 0.1073, 0.4586, 0.11, 0.502, 0.1074, 0.5025, 0.1509, 0.08029, 0.4555, 0.1186, 0.4679, 0.1157, 0.4756, 0.4177, 0.115, 0.4586, 0.11, 0.459, 0.1527, 0.0371, 0.4692, 0.04521, 0.4472, 0.08029, 0.4555, 0.3814, 0.1584, 0.381, 0.1222, 0.4177, 0.115, 0.6681, 0.1216, 0.6998, 0.1305, 0.7, 0.1547, 0.3499, 0.1314, 0.381, 0.1222, 0.3814, 0.1584, 0.6311, 0.1145, 0.6681, 0.1216, 0.6685, 0.1523, 0.0889, 0.4417, 0.1229, 0.4608, 0.1186, 0.4679, 0.4181, 0.07712, 0.459, 0.06979, 0.4586, 0.11, 0.0577, 0.4271, 0.0889, 0.4417, 0.08029, 0.4555, 0.381, 0.1222, 0.3814, 0.08812, 0.4181, 0.07712, 0.6685, 0.09256, 0.7, 0.1078, 0.6998, 0.1305, 0.3502, 0.1023, 0.3814, 0.08812, 0.381, 0.1222, 0.6311, 0.1145, 0.6314, 0.08042, 0.6685, 0.09256, 0.4293, 0.465, 0.4109, 0.4792, 0.3966, 0.4497, 0.5904, 0.07182, 0.6314, 0.08042, 0.6311, 0.1145, 0.4433, 0.5015, 0.4306, 0.5113, 0.4109, 0.4792, 0.5464, 0.1073, 0.5468, 0.06709, 0.5904, 0.07182, 0.4613, 0.5397, 0.4549, 0.5447, 0.4306, 0.5113, 0.502, 0.1074, 0.5025, 0.0664, 0.5468, 0.06709, 0.459, 0.06979, 0.5025, 0.0664, 0.502, 0.1074, 0.5916, 0.03769, 0.6326, 0.0497, 0.6314, 0.08042, 0.4201, 0.5236, 0.3956, 0.4971, 0.4109, 0.4792, 0.5468, 0.06709, 0.5481, 0.03085, 0.5916, 0.03769, 0.4495, 0.551, 0.4201, 0.5236, 0.4306, 0.5113, 0.5025, 0.0664, 0.5038, 0.02945, 0.5481, 0.03085, 0.4603, 0.03355, 0.5038, 0.02945, 0.5025, 0.0664, 0.0889, 0.4417, 0.1002, 0.4296, 0.1287, 0.4546, 0.4194, 0.04299, 0.4603, 0.03355, 0.459, 0.06979, 0.0577, 0.4271, 0.0741, 0.4096, 0.1002, 0.4296, 0.3814, 0.08812, 0.3825, 0.05739, 0.4194, 0.04299, 0.6694, 0.06643, 0.7008, 0.08723, 0.7, 0.1078, 0.3512, 0.07622, 0.3825, 0.05739, 0.3814, 0.08812, 0.6314, 0.08042, 0.6326, 0.0497, 0.6694, 0.06643, 0.4109, 0.4792, 0.3956, 0.4971, 0.3772, 0.4724, 0.4214, 0.01393, 0.4625, 0.002702, 0.4603, 0.03355, 0.09377, 0.3954, 0.1137, 0.4199, 0.1002, 0.4296, 0.3204, 0.3145, 0.2943, 0.3172, 0.3076, 0.2799, 0.07646, 0.3772, 0.09377, 0.3954, 0.0741, 0.4096, 0.2765, 0.3491, 0.2943, 0.3172, 0.3204, 0.3145, 0.3204, 0.06437, 0.2943, 0.06701, 0.2765, 0.03069, 0.3956, 0.4971, 0.3842, 0.5178, 0.3626, 0.4988, 0.3076, 0.1076, 0.2943, 0.06701, 0.3204, 0.06437, 0.4122, 0.5379, 0.3842, 0.5178, 0.3956, 0.4971, 0.5481, 0.03085, 0.5503, 5.816e-09, 0.5937, 0.008626, 0.4455, 0.5582, 0.4122, 0.5379, 0.4201, 0.5236, 0.3499, 0.1919, 0.3185, 0.1951, 0.3158, 0.1508, 0.3158, 0.2387, 0.3185, 0.1951, 0.3499, 0.1919, 0.1002, 0.4296, 0.1137, 0.4199, 0.1356, 0.4497, 0.4072, 0.5536, 0.3769, 0.5407, 0.3842, 0.5178, 0.3158, 0.1508, 0.2796, 0.1533, 0.2735, 0.1099, 0.4455, 0.5582, 0.4429, 0.5663, 0.4072, 0.5536, 0.3185, 0.1951, 0.2816, 0.1976, 0.2796, 0.1533, 0.2796, 0.2411, 0.2816, 0.1976, 0.3185, 0.1951, 0.129, 0.4128, 0.1434, 0.4461, 0.1356, 0.4497, 0.2735, 0.2822, 0.2796, 0.2411, 0.3158, 0.2387, 0.09377, 0.3954, 0.116, 0.3852, 0.129, 0.4128, 0.2943, 0.3172, 0.2636, 0.3193, 0.2735, 0.2822, 0.2504, 0.03246, 0.2342, 0.001389, 0.2547, 0.0, 0.2504, 0.3509, 0.2636, 0.3193, 0.2943, 0.3172, 0.2943, 0.06701, 0.2636, 0.06909, 0.2504, 0.03246, 0.3842, 0.5178, 0.3769, 0.5407, 0.3534, 0.5279, 0.2735, 0.1099, 0.2636, 0.06909, 0.2943, 0.06701, 0.1398, 0.3792, 0.1455, 0.4087, 0.129, 0.4128, 0.2636, 0.3193, 0.2296, 0.3207, 0.2356, 0.2838, 0.2214, 0.03368, 0.2114, 0.002346, 0.2342, 0.001389, 0.2214, 0.3521, 0.2296, 0.3207, 0.2636, 0.3193, 0.2636, 0.06909, 0.2296, 0.07053, 0.2214, 0.03368, 0.3769, 0.5407, 0.3742, 0.5647, 0.3499, 0.5585, 0.2356, 0.1115, 0.2296, 0.07053, 0.2636, 0.06909, 0.4072, 0.5536, 0.4053, 0.5702, 0.3742, 0.5647, 0.2796, 0.1533, 0.2394, 0.155, 0.2356, 0.1115, 0.4429, 0.5663, 0.442, 0.5747, 0.4053, 0.5702, 0.2816, 0.1976, 0.2406, 0.1993, 0.2394, 0.155, 0.2394, 0.2428, 0.2406, 0.1993, 0.2816, 0.1976, 0.1455, 0.4087, 0.1518, 0.444, 0.1434, 0.4461, 0.2356, 0.2838, 0.2394, 0.2428, 0.2796, 0.2411, 0.2394, 0.155, 0.1967, 0.1558, 0.1954, 0.1123, 0.442, 0.5747, 0.4427, 0.5833, 0.4066, 0.587, 0.2406, 0.1993, 0.1971, 0.2002, 0.1967, 0.1558, 0.1967, 0.2437, 0.1971, 0.2002, 0.2406, 0.1993, 0.1624, 0.4077, 0.1604, 0.4434, 0.1518, 0.444, 0.1954, 0.2846, 0.1967, 0.2437, 0.2394, 0.2428, 0.1398, 0.3792, 0.1644, 0.3777, 0.1624, 0.4077, 0.2296, 0.3207, 0.1934, 0.3214, 0.1954, 0.2846, 0.1906, 0.0343, 0.1873, 0.002834, 0.2114, 0.002346, 0.1906, 0.3527, 0.1934, 0.3214, 0.2296, 0.3207, 0.2296, 0.07053, 0.1934, 0.07126, 0.1906, 0.0343, 0.2114, 0.3768, 0.1873, 0.3772, 0.1906, 0.3527, 0.1954, 0.1123, 0.1934, 0.07126, 0.2296, 0.07053, 0.4066, 0.587, 0.3761, 0.5891, 0.3742, 0.5647, 0.1934, 0.3214, 0.1565, 0.3214, 0.1545, 0.2846, 0.1593, 0.0343, 0.1626, 0.002834, 0.1873, 0.002834, 0.1593, 0.3527, 0.1565, 0.3214, 0.1934, 0.3214, 0.1934, 0.07126, 0.1565, 0.07126, 0.1593, 0.0343, 0.1873, 0.3772, 0.1626, 0.3772, 0.1593, 0.3527, 0.1545, 0.1123, 0.1565, 0.07126, 0.1934, 0.07126, 0.411, 0.6033, 0.3825, 0.6128, 0.3761, 0.5891, 0.1967, 0.1558, 0.1532, 0.1558, 0.1545, 0.1123, 0.4427, 0.5833, 0.4449, 0.5916, 0.411, 0.6033, 0.1971, 0.2002, 0.1528, 0.2002, 0.1532, 0.1558, 0.1532, 0.2437, 0.1528, 0.2002, 0.1971, 0.2002, 0.1792, 0.4098, 0.169, 0.4445, 0.1604, 0.4434, 0.1545, 0.2846, 0.1532, 0.2437, 0.1967, 0.2437, 0.1888, 0.3807, 0.1792, 0.4098, 0.1624, 0.4077, 0.4487, 0.5994, 0.4184, 0.6186, 0.411, 0.6033, 0.1528, 0.2002, 0.1092, 0.1993, 0.1105, 0.155, 0.1105, 0.2428, 0.1092, 0.1993, 0.1528, 0.2002, 0.1792, 0.4098, 0.1952, 0.4149, 0.1772, 0.4471, 0.1142, 0.2838, 0.1105, 0.2428, 0.1532, 0.2437, 0.1888, 0.3807, 0.2121, 0.3882, 0.1952, 0.4149, 0.1565, 0.3214, 0.1203, 0.3207, 0.1142, 0.2838, 0.1285, 0.03368, 0.1384, 0.002346, 0.1626, 0.002834, 0.1285, 0.3521, 0.1203, 0.3207, 0.1565, 0.3214, 0.1565, 0.07126, 0.1203, 0.07053, 0.1285, 0.03368, 0.1626, 0.3772, 0.1384, 0.3768, 0.1285, 0.3521, 0.1142, 0.1115, 0.1203, 0.07053, 0.1565, 0.07126, 0.4184, 0.6186, 0.3932, 0.635, 0.3825, 0.6128, 0.1532, 0.1558, 0.1105, 0.155, 0.1142, 0.1115, 0.09951, 0.3509, 0.08624, 0.3193, 0.1203, 0.3207, 0.1203, 0.07053, 0.08624, 0.06909, 0.09951, 0.03246, 0.3932, 0.635, 0.4078, 0.6548, 0.3927, 0.6732, 0.07638, 0.1099, 0.08624, 0.06909, 0.1203, 0.07053, 0.4184, 0.6186, 0.4285, 0.6323, 0.4078, 0.6548, 0.1105, 0.155, 0.07031, 0.1533, 0.07638, 0.1099, 0.4487, 0.5994, 0.4538, 0.6064, 0.4285, 0.6323, 0.1092, 0.1993, 0.06826, 0.1976, 0.07031, 0.1533, 0.07031, 0.2411, 0.06826, 0.1976, 0.1092, 0.1993, 0.2099, 0.4229, 0.1846, 0.4512, 0.1772, 0.4471, 0.07638, 0.2822, 0.07031, 0.2411, 0.1105, 0.2428, 0.2333, 0.3999, 0.2099, 0.4229, 0.1952, 0.4149, 0.1203, 0.3207, 0.08624, 0.3193, 0.07638, 0.2822, 0.09951, 0.03246, 0.1157, 0.001389, 0.1384, 0.002346, 0.03413, 0.2387, 0.03137, 0.1951, 0.06826, 0.1976, 0.2225, 0.4335, 0.1911, 0.4566, 0.1846, 0.4512, 0.0423, 0.2799, 0.03413, 0.2387, 0.07031, 0.2411, 0.2517, 0.4152, 0.2225, 0.4335, 0.2099, 0.4229, 0.08624, 0.3193, 0.05557, 0.3172, 0.0423, 0.2799, 0.07342, 0.03069, 0.09518, 0.0, 0.1157, 0.001389, 0.07342, 0.3491, 0.05557, 0.3172, 0.08624, 0.3193, 0.08624, 0.06909, 0.05557, 0.06701, 0.07342, 0.03069, 0.4078, 0.6548, 0.4257, 0.6715, 0.4155, 0.6944, 0.0423, 0.1076, 0.05557, 0.06701, 0.08624, 0.06909, 0.4285, 0.6323, 0.4408, 0.6437, 0.4257, 0.6715, 0.07031, 0.1533, 0.03413, 0.1508, 0.0423, 0.1076, 0.4538, 0.6064, 0.4601, 0.6122, 0.4408, 0.6437, 0.06826, 0.1976, 0.03137, 0.1951, 0.03413, 0.1508, 0.05557, 0.06701, 0.02948, 0.06437, 0.05124, 0.02844, 0.4257, 0.6715, 0.4463, 0.6843, 0.4416, 0.7107, 0.01332, 0.1046, 0.02948, 0.06437, 0.05557, 0.06701, 0.455, 0.6526, 0.4463, 0.6843, 0.4257, 0.6715, 0.03413, 0.1508, 0.003361, 0.1477, 0.01332, 0.1046, 0.4673, 0.6167, 0.455, 0.6526, 0.4408, 0.6437, 0.03137, 0.1951, -1.727e-08, 0.1919, 0.003361, 0.1477, 0.9659, 0.5741, 0.9686, 0.5299, 1.0, 0.533, 0.2225, 0.4335, 0.2328, 0.4462, 0.1963, 0.4631, 0.9577, 0.6174, 0.9659, 0.5741, 0.9966, 0.5772, 0.2517, 0.4152, 0.2666, 0.4337, 0.2328, 0.4462, 0.9705, 0.6606, 0.9444, 0.6579, 0.9577, 0.6174, 0.2964, 0.4259, 0.2666, 0.4337, 0.2517, 0.4152, 0.9266, 0.6943, 0.9444, 0.6579, 0.9705, 0.6606, 0.9297, 0.5717, 0.9317, 0.5274, 0.9686, 0.5299, 0.2328, 0.4462, 0.2402, 0.4606, 0.2001, 0.4704, 0.9236, 0.6151, 0.9297, 0.5717, 0.9659, 0.5741, 0.2666, 0.4337, 0.2773, 0.4546, 0.2402, 0.4606, 0.9444, 0.6579, 0.9138, 0.6559, 0.9236, 0.6151, 0.3101, 0.4525, 0.2773, 0.4546, 0.2666, 0.4337, 0.9005, 0.6925, 0.9138, 0.6559, 0.9444, 0.6579, 0.9444, 0.4078, 0.9138, 0.4057, 0.9005, 0.3741, 0.9048, 0.7249, 0.8843, 0.7236, 0.9005, 0.6925, 0.9236, 0.4427, 0.9138, 0.4057, 0.9444, 0.4078, 0.4704, 0.6585, 0.4687, 0.6929, 0.4463, 0.6843, 0.9659, 0.4863, 0.9297, 0.4838, 0.9236, 0.4427, 0.4752, 0.6197, 0.4704, 0.6585, 0.455, 0.6526, 0.9686, 0.5299, 0.9317, 0.5274, 0.9297, 0.4838, 0.8843, 0.7236, 0.8616, 0.7226, 0.8715, 0.6913, 0.8858, 0.4411, 0.8797, 0.4043, 0.9138, 0.4057, 0.4704, 0.6585, 0.4865, 0.6612, 0.492, 0.6968, 0.9297, 0.4838, 0.8895, 0.4821, 0.8858, 0.4411, 0.4834, 0.6211, 0.4865, 0.6612, 0.4704, 0.6585, 0.9317, 0.5274, 0.8908, 0.5256, 0.8895, 0.4821, 0.8895, 0.57, 0.8908, 0.5256, 0.9317, 0.5274, 0.2402, 0.4606, 0.2444, 0.4761, 0.2022, 0.4783, 0.8858, 0.6135, 0.8895, 0.57, 0.9297, 0.5717, 0.2835, 0.477, 0.2444, 0.4761, 0.2402, 0.4606, 0.9138, 0.6559, 0.8797, 0.6544, 0.8858, 0.6135, 0.3179, 0.4811, 0.2835, 0.477, 0.2773, 0.4546, 0.8715, 0.6913, 0.8797, 0.6544, 0.9138, 0.6559, 0.9138, 0.4057, 0.8797, 0.4043, 0.8715, 0.3729, 0.2444, 0.4761, 0.2454, 0.4921, 0.2027, 0.4865, 0.8455, 0.6127, 0.8468, 0.5691, 0.8895, 0.57, 0.2835, 0.477, 0.2849, 0.5003, 0.2454, 0.4921, 0.8797, 0.6544, 0.8435, 0.6537, 0.8455, 0.6127, 0.3197, 0.5106, 0.2849, 0.5003, 0.2835, 0.477, 0.8407, 0.6907, 0.8435, 0.6537, 0.8797, 0.6544, 0.8797, 0.4043, 0.8435, 0.4035, 0.8407, 0.3722, 0.8616, 0.7226, 0.8374, 0.7221, 0.8407, 0.6907, 0.8455, 0.4403, 0.8435, 0.4035, 0.8797, 0.4043, 0.5026, 0.6606, 0.5155, 0.6959, 0.492, 0.6968, 0.8895, 0.4821, 0.8468, 0.4813, 0.8455, 0.4403, 0.4916, 0.6208, 0.5026, 0.6606, 0.4865, 0.6612, 0.8908, 0.5256, 0.8472, 0.5248, 0.8468, 0.4813, 0.8468, 0.5691, 0.8472, 0.5248, 0.8908, 0.5256, 0.8046, 0.4403, 0.8066, 0.4035, 0.8435, 0.4035, 0.5182, 0.6567, 0.5381, 0.6904, 0.5155, 0.6959, 0.8468, 0.4813, 0.8033, 0.4813, 0.8046, 0.4403, 0.4916, 0.6208, 0.4995, 0.6188, 0.5182, 0.6567, 0.8472, 0.5248, 0.8029, 0.5248, 0.8033, 0.4813, 0.8033, 0.5691, 0.8029, 0.5248, 0.8472, 0.5248, 0.243, 0.508, 0.2015, 0.4946, 0.2027, 0.4865, 0.8046, 0.6127, 0.8033, 0.5691, 0.8468, 0.5691, 0.2815, 0.5233, 0.243, 0.508, 0.2454, 0.4921, 0.8435, 0.6537, 0.8066, 0.6537, 0.8046, 0.6127, 0.3154, 0.54, 0.2815, 0.5233, 0.2849, 0.5003, 0.8094, 0.6907, 0.8066, 0.6537, 0.8435, 0.6537, 0.8435, 0.4035, 0.8066, 0.4035, 0.8094, 0.3722, 0.8374, 0.7221, 0.8127, 0.7221, 0.8094, 0.6907, 0.7644, 0.6135, 0.7606, 0.57, 0.8033, 0.5691, 0.2734, 0.5453, 0.2375, 0.5231, 0.243, 0.508, 0.8066, 0.6537, 0.7704, 0.6544, 0.7644, 0.6135, 0.3051, 0.568, 0.2734, 0.5453, 0.2815, 0.5233, 0.7786, 0.6913, 0.7704, 0.6544, 0.8066, 0.6537, 0.3434, 0.5574, 0.3313, 0.5904, 0.3051, 0.568, 0.5381, 0.6904, 0.5591, 0.6803, 0.5852, 0.7056, 0.7644, 0.4411, 0.7704, 0.4043, 0.8066, 0.4035, 0.5326, 0.6498, 0.5591, 0.6803, 0.5381, 0.6904, 0.8033, 0.4813, 0.7606, 0.4821, 0.7644, 0.4411, 0.4995, 0.6188, 0.5069, 0.6153, 0.5326, 0.6498, 0.8029, 0.5248, 0.7594, 0.5256, 0.7606, 0.4821, 0.7606, 0.57, 0.7594, 0.5256, 0.8029, 0.5248, 0.2375, 0.5231, 0.1987, 0.5023, 0.2015, 0.4946, 0.5454, 0.64, 0.5775, 0.666, 0.5591, 0.6803, 0.7606, 0.4821, 0.7204, 0.4838, 0.7265, 0.4427, 0.5134, 0.6103, 0.5454, 0.64, 0.5326, 0.6498, 0.7594, 0.5256, 0.7184, 0.5274, 0.7204, 0.4838, 0.7204, 0.5717, 0.7184, 0.5274, 0.7594, 0.5256, 0.2289, 0.537, 0.1943, 0.5094, 0.1987, 0.5023, 0.7265, 0.6151, 0.7204, 0.5717, 0.7606, 0.57, 0.2734, 0.5453, 0.2609, 0.5655, 0.2289, 0.537, 0.7704, 0.6544, 0.7364, 0.6559, 0.7265, 0.6151, 0.2892, 0.5937, 0.2609, 0.5655, 0.2734, 0.5453, 0.7496, 0.6925, 0.7364, 0.6559, 0.7704, 0.6544, 0.3313, 0.5904, 0.3126, 0.6205, 0.2892, 0.5937, 0.5591, 0.6803, 0.5775, 0.666, 0.6086, 0.6874, 0.7265, 0.4427, 0.7364, 0.4057, 0.7704, 0.4043, 0.7364, 0.6559, 0.7057, 0.6579, 0.6924, 0.6174, 0.2683, 0.6159, 0.2445, 0.5829, 0.2609, 0.5655, 0.7235, 0.6943, 0.7057, 0.6579, 0.7364, 0.6559, 0.3126, 0.6205, 0.2881, 0.6466, 0.2683, 0.6159, 0.5775, 0.666, 0.5928, 0.6482, 0.6281, 0.6647, 0.6924, 0.445, 0.7057, 0.4078, 0.7364, 0.4057, 0.5559, 0.6277, 0.5928, 0.6482, 0.5775, 0.666, 0.9083, 0.3393, 0.91, 0.3031, 0.951, 0.2962, 0.5134, 0.6103, 0.5187, 0.604, 0.5559, 0.6277, 0.8648, 0.343, 0.8665, 0.306, 0.91, 0.3031, 0.8222, 0.3049, 0.8665, 0.306, 0.8648, 0.343, 0.2176, 0.549, 0.1885, 0.5155, 0.1943, 0.5094, 0.7787, 0.2997, 0.8222, 0.3049, 0.8204, 0.3411, 0.2609, 0.5655, 0.2445, 0.5829, 0.2176, 0.549, 0.5187, 0.604, 0.5228, 0.5967, 0.5638, 0.6134, 0.8665, 0.306, 0.8674, 0.265, 0.9109, 0.2629, 0.823, 0.2646, 0.8674, 0.265, 0.8665, 0.306, 0.204, 0.5588, 0.1816, 0.5205, 0.1885, 0.5155, 0.7795, 0.2618, 0.823, 0.2646, 0.8222, 0.3049, 0.2445, 0.5829, 0.2248, 0.5971, 0.204, 0.5588, 0.7377, 0.2906, 0.7384, 0.2565, 0.7795, 0.2618, 0.2433, 0.6339, 0.2248, 0.5971, 0.2445, 0.5829, 0.7014, 0.2491, 0.7384, 0.2565, 0.7377, 0.2906, 0.2881, 0.6466, 0.2586, 0.6678, 0.2433, 0.6339, 0.5928, 0.6482, 0.6042, 0.6274, 0.6426, 0.6383, 0.9518, 0.2583, 0.9885, 0.2515, 0.9878, 0.2856, 0.5638, 0.6134, 0.6042, 0.6274, 0.5928, 0.6482, 0.91, 0.3031, 0.9109, 0.2629, 0.9518, 0.2583, 0.215, 0.647, 0.2026, 0.6074, 0.2248, 0.5971, 0.7014, 0.2183, 0.7384, 0.2204, 0.7384, 0.2565, 0.2586, 0.6678, 0.2254, 0.6832, 0.215, 0.647, 0.6042, 0.6274, 0.6115, 0.6046, 0.6518, 0.6093, 0.9518, 0.2181, 0.9885, 0.2153, 0.9885, 0.2515, 0.5687, 0.5977, 0.6115, 0.6046, 0.6042, 0.6274, 0.9109, 0.2629, 0.9109, 0.2202, 0.9518, 0.2181, 0.5253, 0.5887, 0.5687, 0.5977, 0.5638, 0.6134, 0.8674, 0.265, 0.8674, 0.2215, 0.9109, 0.2202, 0.823, 0.222, 0.8674, 0.2215, 0.8674, 0.265, 0.204, 0.5588, 0.1887, 0.5659, 0.1738, 0.5241, 0.7795, 0.2216, 0.823, 0.222, 0.823, 0.2646, 0.2248, 0.5971, 0.2026, 0.6074, 0.1887, 0.5659, 0.7384, 0.2565, 0.7384, 0.2204, 0.7795, 0.2216, 0.8674, 0.2215, 0.8665, 0.1771, 0.91, 0.1767, 0.8222, 0.1785, 0.8665, 0.1771, 0.8674, 0.2215, 0.1887, 0.5659, 0.1723, 0.57, 0.1655, 0.5262, 0.7787, 0.1806, 0.8222, 0.1785, 0.823, 0.222, 0.1788, 0.6134, 0.1723, 0.57, 0.1887, 0.5659, 0.7384, 0.2204, 0.7377, 0.1835, 0.7787, 0.1806, 0.1847, 0.6546, 0.1788, 0.6134, 0.2026, 0.6074, 0.7008, 0.187, 0.7377, 0.1835, 0.7384, 0.2204, 0.2254, 0.6832, 0.1897, 0.6922, 0.1847, 0.6546, 0.6115, 0.6046, 0.6142, 0.5805, 0.6553, 0.5786, 0.951, 0.1771, 0.9878, 0.1784, 0.9885, 0.2153, 0.5706, 0.5811, 0.6142, 0.5805, 0.6115, 0.6046, 0.9109, 0.2202, 0.91, 0.1767, 0.951, 0.1771, 0.5263, 0.5803, 0.5706, 0.5811, 0.5687, 0.5977, 0.6529, 0.5476, 0.6896, 0.539, 0.6924, 0.5754, 0.1897, 0.6922, 0.1529, 0.6944, 0.1534, 0.6565, 0.6142, 0.5805, 0.6123, 0.5561, 0.6529, 0.5476, 0.9493, 0.1369, 0.9863, 0.1423, 0.9878, 0.1784, 0.5706, 0.5811, 0.5693, 0.5643, 0.6123, 0.5561, 0.91, 0.1767, 0.9083, 0.134, 0.9493, 0.1369, 0.5263, 0.5803, 0.5256, 0.5717, 0.5693, 0.5643, 0.8665, 0.1771, 0.8648, 0.1336, 0.9083, 0.134, 0.8204, 0.1358, 0.8648, 0.1336, 0.8665, 0.1771, 0.1554, 0.571, 0.1568, 0.5267, 0.1655, 0.5262, 0.777, 0.1404, 0.8204, 0.1358, 0.8222, 0.1785, 0.1542, 0.6149, 0.1554, 0.571, 0.1723, 0.57, 0.7377, 0.1835, 0.7362, 0.1473, 0.777, 0.1404, 0.1534, 0.6565, 0.1542, 0.6149, 0.1788, 0.6134, 0.8179, 0.09564, 0.8622, 0.0927, 0.8648, 0.1336, 0.1385, 0.5689, 0.1482, 0.5257, 0.1568, 0.5267, 0.7747, 0.1026, 0.8179, 0.09564, 0.8204, 0.1358, 0.1542, 0.6149, 0.1298, 0.6118, 0.1385, 0.5689, 0.7362, 0.1473, 0.7341, 0.1133, 0.7747, 0.1026, 0.1223, 0.6526, 0.1298, 0.6118, 0.1542, 0.6149, 0.6447, 0.5174, 0.68, 0.5034, 0.6896, 0.539, 0.1529, 0.6944, 0.1164, 0.6898, 0.1223, 0.6526, 0.6123, 0.5561, 0.6059, 0.5324, 0.6447, 0.5174, 0.947, 0.09911, 0.9842, 0.1082, 0.9863, 0.1423, 0.5649, 0.5479, 0.6059, 0.5324, 0.6123, 0.5561, 0.9083, 0.134, 0.9058, 0.09387, 0.947, 0.09911, 0.5256, 0.5717, 0.5233, 0.5634, 0.5649, 0.5479, 0.8648, 0.1336, 0.8622, 0.0927, 0.9058, 0.09387, 0.1164, 0.6898, 0.08154, 0.6786, 0.09267, 0.6431, 0.6059, 0.5324, 0.5952, 0.5102, 0.6311, 0.4891, 0.07355, 0.7095, 0.08154, 0.6786, 0.1164, 0.6898, 0.5575, 0.5326, 0.5952, 0.5102, 0.6059, 0.5324, 0.9058, 0.09387, 0.9026, 0.05775, 0.944, 0.06508, 0.5196, 0.5556, 0.5575, 0.5326, 0.5649, 0.5479, 0.8622, 0.0927, 0.859, 0.05587, 0.9026, 0.05775, 0.8148, 0.05952, 0.859, 0.05587, 0.8622, 0.0927, 0.1385, 0.5689, 0.1225, 0.5638, 0.1401, 0.523, 0.7717, 0.06856, 0.8148, 0.05952, 0.8179, 0.09564, 0.1298, 0.6118, 0.1065, 0.6043, 0.1225, 0.5638, 0.7341, 0.1133, 0.7314, 0.08264, 0.7717, 0.06856, 0.09267, 0.6431, 0.1065, 0.6043, 0.1298, 0.6118, 0.6311, 0.4891, 0.6639, 0.4702, 0.68, 0.5034, 0.811, 0.02882, 0.8551, 0.02457, 0.859, 0.05587, 0.1079, 0.5557, 0.1326, 0.5189, 0.1401, 0.523, 0.7682, 0.03964, 0.811, 0.02882, 0.8148, 0.05952, 0.1065, 0.6043, 0.08526, 0.5926, 0.1079, 0.5557, 0.6639, 0.4702, 0.6421, 0.4406, 0.6681, 0.4213, 0.06563, 0.6282, 0.08526, 0.5926, 0.1065, 0.6043, 0.6125, 0.4639, 0.6421, 0.4406, 0.6639, 0.4702, 0.08154, 0.6786, 0.04975, 0.6612, 0.06563, 0.6282, 0.5952, 0.5102, 0.5806, 0.4904, 0.6125, 0.4639, 0.03822, 0.6901, 0.04975, 0.6612, 0.08154, 0.6786, 0.5475, 0.519, 0.5806, 0.4904, 0.5952, 0.5102, 0.9026, 0.05775, 0.8989, 0.02705, 0.9405, 0.03617, 0.5196, 0.5556, 0.5145, 0.5486, 0.5475, 0.519, 0.859, 0.05587, 0.8551, 0.02457, 0.8989, 0.02705, 0.5806, 0.4904, 0.5627, 0.4738, 0.5897, 0.4427, 0.007631, 0.6646, 0.02222, 0.6382, 0.04975, 0.6612, 0.5351, 0.5075, 0.5627, 0.4738, 0.5806, 0.4904, 0.5653, 0.3671, 0.5609, 0.343, 0.6036, 0.3317, 0.5145, 0.5486, 0.5082, 0.5428, 0.5351, 0.5075, 0.5213, 0.3722, 0.5168, 0.3477, 0.5609, 0.343, 0.8069, 0.004725, 0.8509, -4.142e-09, 0.8551, 0.02457, 0.09521, 0.5452, 0.1262, 0.5135, 0.1326, 0.5189, 0.6384, 0.3936, 0.658, 0.3774, 0.6897, 0.4067, 0.08526, 0.5926, 0.06686, 0.5773, 0.09521, 0.5452, 0.6421, 0.4406, 0.6153, 0.4157, 0.6384, 0.3936, 0.04222, 0.6087, 0.06686, 0.5773, 0.08526, 0.5926, 0.5897, 0.4427, 0.6153, 0.4157, 0.6421, 0.4406, 0.04975, 0.6612, 0.02222, 0.6382, 0.04222, 0.6087, 0.4275, 0.3082, 0.469, 0.315, 0.4731, 0.3457, 0.06686, 0.5773, 0.05202, 0.5588, 0.08498, 0.5324, 0.5845, 0.3965, 0.6042, 0.3722, 0.6384, 0.3936, 0.04222, 0.6087, 0.02332, 0.5852, 0.05202, 0.5588, 0.5636, 0.4264, 0.5845, 0.3965, 0.6153, 0.4157, 0.02222, 0.6382, 7.087e-09, 0.6105, 0.02332, 0.5852, 0.5627, 0.4738, 0.5421, 0.4609, 0.5636, 0.4264, 0.6036, 0.3317, 0.5998, 0.3028, 0.6399, 0.2883, 0.521, 0.4987, 0.5421, 0.4609, 0.5627, 0.4738, 0.5609, 0.343, 0.5568, 0.3123, 0.5998, 0.3028, 0.5082, 0.5428, 0.5009, 0.5383, 0.521, 0.4987, 0.5168, 0.3477, 0.5127, 0.3165, 0.5568, 0.3123, 0.469, 0.315, 0.5127, 0.3165, 0.5168, 0.3477, 0.08498, 0.5324, 0.1209, 0.5071, 0.1262, 0.5135])
me_x.materials.append(mat_x)
me_x.update()

# ---- objects
ob_x = bpy.data.objects.new('球', me_x)

# ---- transforms, parenting, visibility, modifiers, constraints
ob_x.location = (0.0, 0.0, 0.0)

# ---- collection membership
col_collection.objects.link(ob_x)

# ---- scene / render settings (as saved in the file)
scene.frame_start = 1; scene.frame_end = 250; scene.frame_set(1)
scene.render.engine = 'BLENDER_EEVEE_NEXT'
scene.render.bake_bias = 0.0
scene.render.bake_samples = 0
scene.cycles.sampling_pattern = 'TABULATED_SOBOL'
scene.eevee.use_volume_custom_range = False
bpy.context.view_layer.update()

# ---- added for rendering (the .blend has no active camera and no usable light): camera, sun
cam_auto = bpy.data.cameras.new('AutoCamera')
cam_auto.lens = 50.0
cam_auto.sensor_width = 36.0
cam_auto.clip_end = 11249.8
ob_auto_camera = bpy.data.objects.new('AutoCamera', cam_auto)
scene.collection.objects.link(ob_auto_camera)
ob_auto_camera.location = (641.014, -769.217, 512.811)
ob_auto_camera.rotation_euler = (1.09748, -7.21219e-08, 0.694738)
scene.camera = ob_auto_camera
light_auto_sun = bpy.data.lights.new('AutoSun', 'SUN')
light_auto_sun.energy = 3.0
light_auto_sun.angle = 0.0523599
ob_auto_sun = bpy.data.objects.new('AutoSun', light_auto_sun)
scene.collection.objects.link(ob_auto_sun)
ob_auto_sun.rotation_euler = (0.872665, 0.174533, 0.523599)
bpy.context.view_layer.update()
